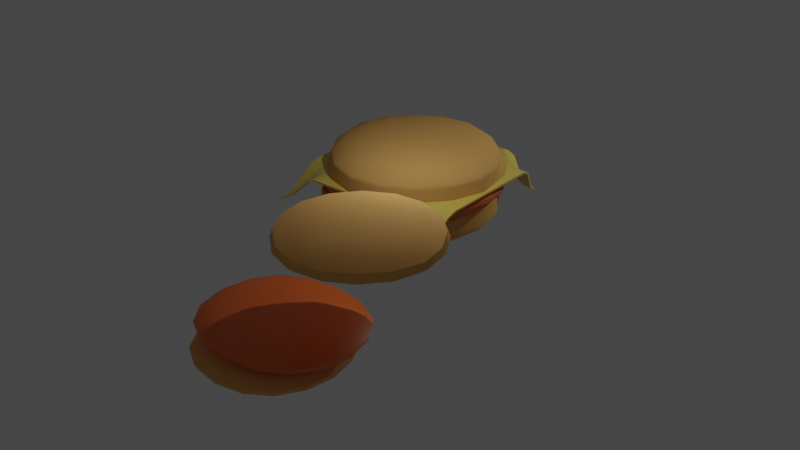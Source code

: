 # Source: Hamburger.blend  (saved by Blender 3.5.10; exported with 4.5.12 LTS)
import bpy
from mathutils import Matrix  # noqa: F401  (used for matrix-valued properties, if any)

bpy.ops.wm.read_factory_settings(use_empty=True)
scene = bpy.context.scene
scene.name = 'Scene'

# ---- collections
col_collection = bpy.data.collections.new('Collection'); scene.collection.children.link(col_collection)

# ---- materials (node trees are filled in below, after node groups)
mat_bunmaterial = bpy.data.materials.new('bunMaterial')
mat_bunmaterial.use_transparent_shadow = False
mat_material = bpy.data.materials.new('Material')
mat_material.alpha_threshold = 0.0
mat_material.use_transparent_shadow = False
mat_material.roughness = 0.5
mat_material.line_color = (0.0, 0.0, 0.0, 1.0)
mat_cheesematerial = bpy.data.materials.new('cheeseMaterial')
mat_cheesematerial.use_transparent_shadow = False

# ---- node groups
ng_auto_smooth = bpy.data.node_groups.new('Auto Smooth', 'GeometryNodeTree')
_s = ng_auto_smooth.interface.new_socket(name='Geometry', in_out='OUTPUT', socket_type='NodeSocketGeometry')
_s = ng_auto_smooth.interface.new_socket(name='Geometry', in_out='INPUT', socket_type='NodeSocketGeometry')
_s = ng_auto_smooth.interface.new_socket(name='Angle', in_out='INPUT', socket_type='NodeSocketFloat')
_s.subtype = 'ANGLE'
_s.min_value = 0.0
_s.max_value = 3.142
ng_auto_smooth.is_modifier = True
_N = ng_auto_smooth.nodes; _L = ng_auto_smooth.links
n0 = _N.new('NodeGroupOutput'); n0.name = 'Group Output'; n0.location = (480, -100)
n1 = _N.new('NodeGroupInput'); n1.name = 'Group Input'; n1.location = (-420, -300)
n2 = _N.new('NodeGroupInput'); n2.name = 'Group Input.001'; n2.location = (-60, -100)
n3 = _N.new('GeometryNodeSetShadeSmooth'); n3.name = 'Set Shade Smooth'; n3.location = (120, -100)
n3.domain = 'EDGE'
n4 = _N.new('GeometryNodeSetShadeSmooth'); n4.name = 'Set Shade Smooth.001'; n4.location = (300, -100)
n5 = _N.new('GeometryNodeInputMeshEdgeAngle'); n5.name = 'Edge Angle'; n5.location = (-420, -220)
n6 = _N.new('GeometryNodeInputEdgeSmooth'); n6.name = 'Is Edge Smooth'; n6.location = (-60, -160)
n7 = _N.new('GeometryNodeInputShadeSmooth'); n7.name = 'Is Face Smooth'; n7.location = (-240, -340)
n8 = _N.new('FunctionNodeBooleanMath'); n8.name = 'Boolean Math'; n8.location = (-60, -220)
n9 = _N.new('FunctionNodeCompare'); n9.name = 'Compare'; n9.location = (-240, -180)
n9.operation = 'LESS_EQUAL'
_L.new(n5.outputs[0], n9.inputs[0])
_L.new(n4.outputs[0], n0.inputs[0])
_L.new(n1.outputs[1], n9.inputs[1])
_L.new(n9.outputs[0], n8.inputs[0])
_L.new(n7.outputs[0], n8.inputs[1])
_L.new(n2.outputs[0], n3.inputs[0])
_L.new(n6.outputs[0], n3.inputs[1])
_L.new(n3.outputs[0], n4.inputs[0])
_L.new(n8.outputs[0], n3.inputs[2])
n0.is_active_output = True

# ---- material node trees
mat_bunmaterial.use_nodes = True; mat_bunmaterial.node_tree.nodes.clear()
_N = mat_bunmaterial.node_tree.nodes; _L = mat_bunmaterial.node_tree.links
n0 = _N.new('ShaderNodeBsdfPrincipled'); n0.name = 'Principled BSDF'; n0.location = (10, 300)
n0.distribution = 'GGX'
n0.subsurface_method = 'RANDOM_WALK_SKIN'
n0.inputs[0].default_value = (0.8, 0.4248, 0.1215, 1.0)
n0.inputs[2].default_value = 1.0
n0.inputs[3].default_value = 1.45
n0.inputs[27].default_value = (0.0, 0.0, 0.0, 1.0)
n0.inputs[28].default_value = 1.0
n1 = _N.new('ShaderNodeOutputMaterial'); n1.name = 'Material Output'; n1.location = (300, 300)
_L.new(n0.outputs[0], n1.inputs[0])
n1.is_active_output = True
mat_material.use_nodes = True; mat_material.node_tree.nodes.clear()
_N = mat_material.node_tree.nodes; _L = mat_material.node_tree.links
n0 = _N.new('ShaderNodeOutputMaterial'); n0.name = 'Material Output'; n0.location = (300, 300)
n1 = _N.new('ShaderNodeBsdfPrincipled'); n1.name = 'Principled BSDF'; n1.location = (10, 300)
n1.distribution = 'GGX'
n1.subsurface_method = 'RANDOM_WALK_SKIN'
n1.inputs[0].default_value = (0.8, 0.1371, 0.0, 1.0)
n1.inputs[3].default_value = 1.45
n1.inputs[13].default_value = 1.0
n1.inputs[27].default_value = (0.0, 0.0, 0.0, 1.0)
n1.inputs[28].default_value = 1.0
_L.new(n1.outputs[0], n0.inputs[0])
n0.is_active_output = True
mat_cheesematerial.use_nodes = True; mat_cheesematerial.node_tree.nodes.clear()
_N = mat_cheesematerial.node_tree.nodes; _L = mat_cheesematerial.node_tree.links
n0 = _N.new('ShaderNodeBsdfPrincipled'); n0.name = 'Principled BSDF'; n0.location = (10, 300)
n0.distribution = 'GGX'
n0.subsurface_method = 'RANDOM_WALK_SKIN'
n0.inputs[0].default_value = (0.8, 0.6126, 0.1132, 1.0)
n0.inputs[2].default_value = 0.25
n0.inputs[3].default_value = 1.45
n0.inputs[27].default_value = (0.0, 0.0, 0.0, 1.0)
n0.inputs[28].default_value = 1.0
n1 = _N.new('ShaderNodeOutputMaterial'); n1.name = 'Material Output'; n1.location = (300, 300)
_L.new(n0.outputs[0], n1.inputs[0])
n1.is_active_output = True

# ---- world
world_world = bpy.data.worlds.new('World'); scene.world = world_world
world_world.use_nodes = True; world_world.node_tree.nodes.clear()
_N = world_world.node_tree.nodes; _L = world_world.node_tree.links
n0 = _N.new('ShaderNodeOutputWorld'); n0.name = 'World Output'; n0.location = (300, 300)
n1 = _N.new('ShaderNodeBackground'); n1.name = 'Background'; n1.location = (10, 300)
n1.inputs[0].default_value = (0.05088, 0.05088, 0.05088, 1.0)
_L.new(n1.outputs[0], n0.inputs[0])
n0.is_active_output = True
world_world.color = (0.05088, 0.05088, 0.05088)
world_world.use_sun_shadow = False
world_world.sun_shadow_jitter_overblur = 0.0

# ---- lights
light_point = bpy.data.lights.new('Point', 'POINT')
light_point.transmission_factor = 0.0
light_point.energy = 3e+04
light_point.shadow_soft_size = 0.2962
light_point.shadow_maximum_resolution = 0.006
light_point.use_absolute_resolution = True
light_point_001 = bpy.data.lights.new('Point.001', 'POINT')
light_point_001.transmission_factor = 0.0
light_point_001.energy = 2e+04
light_point_001.shadow_soft_size = 0.2962
light_point_001.shadow_maximum_resolution = 0.006
light_point_001.use_absolute_resolution = True

# ---- meshes
me_cube_003 = bpy.data.meshes.new('Cube.003')
me_cube_003.from_pydata([(51.27, 38.72, -1.1), (50.88, 38.34, -17.88), (51.27, -60.72, -1.1), (50.88, -60.33, -17.88), (-48.17, 38.72, -1.1), (-47.78, 38.34, -17.88), (-48.17, -60.72, -1.1), (-47.78, -60.33, -17.88), (27.4, 162.6, 14.86), (15.36, 150.5, -1.915), (27.4, 63.11, 14.86), (15.36, 75.15, -1.915), (-72.04, 162.6, 14.86), (-60.0, 150.5, -1.915), (-72.04, 63.11, 14.86), (-60.0, 75.15, -1.915), (50.88, 38.34, -17.88), (50.88, -60.33, -17.88), (-47.78, -60.33, -17.88), (-47.78, 38.34, -17.88), (51.04, -60.49, -10.92), (-47.95, -60.49, -10.92), (-47.95, 38.5, -10.92), (51.04, 38.5, -10.92), (51.04, -60.49, -10.92), (-47.95, -60.49, -10.92), (-47.95, 38.5, -10.92), (51.04, 38.5, -10.92)], [], [(16, 1, 3, 17), (17, 3, 7, 18), (18, 7, 5, 19), (19, 5, 1, 16), (2, 6, 4, 0), (7, 3, 1, 5), (8, 9, 11, 10), (10, 11, 15, 14), (14, 15, 13, 12), (12, 13, 9, 8), (10, 14, 12, 8), (15, 11, 9, 13), (22, 19, 16, 23), (21, 18, 19, 22), (20, 17, 18, 21), (23, 16, 17, 20), (27, 23, 20, 24), (24, 20, 21, 25), (25, 21, 22, 26), (26, 22, 23, 27), (4, 26, 27, 0), (6, 25, 26, 4), (2, 24, 25, 6), (0, 27, 24, 2)])
me_cube_003.polygons.foreach_set('use_smooth', [True] * 24)
_uv = me_cube_003.uv_layers.new(name='UVMap')
_uv.uv.foreach_set('vector', [0.625, 0.0, 0.625, 0.0, 0.625, 0.25, 0.625, 0.25, 0.625, 0.25, 0.625, 0.25, 0.625, 0.5, 0.625, 0.5, 0.625, 0.5, 0.625, 0.5, 0.625, 0.75, 0.625, 0.75, 0.625, 0.75, 0.625, 0.75, 0.625, 1.0, 0.625, 1.0, 0.125, 0.5, 0.375, 0.5, 0.375, 0.75, 0.125, 0.75, 0.625, 0.5, 0.875, 0.5, 0.875, 0.75, 0.625, 0.75, 0.375, 0.0, 0.625, 0.0, 0.625, 0.25, 0.375, 0.25, 0.375, 0.25, 0.625, 0.25, 0.625, 0.5, 0.375, 0.5, 0.375, 0.5, 0.625, 0.5, 0.625, 0.75, 0.375, 0.75, 0.375, 0.75, 0.625, 0.75, 0.625, 1.0, 0.375, 1.0, 0.125, 0.5, 0.375, 0.5, 0.375, 0.75, 0.125, 0.75, 0.625, 0.5, 0.875, 0.5, 0.875, 0.75, 0.625, 0.75, 0.5213, 0.75, 0.625, 0.75, 0.625, 1.0, 0.5213, 1.0, 0.5213, 0.5, 0.625, 0.5, 0.625, 0.75, 0.5213, 0.75, 0.5213, 0.25, 0.625, 0.25, 0.625, 0.5, 0.5213, 0.5, 0.5213, 0.0, 0.625, 0.0, 0.625, 0.25, 0.5213, 0.25, 0.5213, 0.0, 0.5213, 0.0, 0.5213, 0.25, 0.5213, 0.25, 0.5213, 0.25, 0.5213, 0.25, 0.5213, 0.5, 0.5213, 0.5, 0.5213, 0.5, 0.5213, 0.5, 0.5213, 0.75, 0.5213, 0.75, 0.5213, 0.75, 0.5213, 0.75, 0.5213, 1.0, 0.5213, 1.0, 0.375, 0.75, 0.5213, 0.75, 0.5213, 1.0, 0.375, 1.0, 0.375, 0.5, 0.5213, 0.5, 0.5213, 0.75, 0.375, 0.75, 0.375, 0.25, 0.5213, 0.25, 0.5213, 0.5, 0.375, 0.5, 0.375, 0.0, 0.5213, 0.0, 0.5213, 0.25, 0.375, 0.25])
me_cube_003.materials.append(mat_bunmaterial)
me_cube_003.update()
me_cube_006 = bpy.data.meshes.new('Cube.006')
me_cube_006.from_pydata([(39.36, 26.81, -1.1), (-11.41, -23.96, -17.88), (39.36, -48.8, -1.1), (-11.41, 1.966, -17.88), (-36.26, 26.81, -1.1), (14.51, -23.96, -17.88), (-36.26, -48.8, -1.1), (14.51, 1.966, -17.88), (27.4, 162.6, 14.86), (15.36, 150.5, -1.915), (27.4, 63.11, 14.86), (15.36, 75.15, -1.915), (-72.04, 162.6, 14.86), (-60.0, 150.5, -1.915), (-72.04, 63.11, 14.86), (-60.0, 75.15, -1.915), (50.88, 38.34, -17.88), (50.88, -60.33, -17.88), (-47.78, -60.33, -17.88), (-47.78, 38.34, -17.88), (51.04, -60.49, -10.92), (-47.95, -60.49, -10.92), (-47.95, 38.5, -10.92), (51.04, 38.5, -10.92)], [], [(16, 1, 3, 17), (17, 3, 7, 18), (18, 7, 5, 19), (19, 5, 1, 16), (2, 6, 4, 0), (7, 3, 1, 5), (8, 9, 11, 10), (10, 11, 15, 14), (14, 15, 13, 12), (12, 13, 9, 8), (10, 14, 12, 8), (15, 11, 9, 13), (22, 19, 16, 23), (21, 18, 19, 22), (20, 17, 18, 21), (23, 16, 17, 20), (0, 23, 20, 2), (2, 20, 21, 6), (6, 21, 22, 4), (4, 22, 23, 0)])
me_cube_006.polygons.foreach_set('use_smooth', [True] * 20)
_uv = me_cube_006.uv_layers.new(name='UVMap')
_uv.uv.foreach_set('vector', [0.625, 0.0, 0.625, 0.0, 0.625, 0.25, 0.625, 0.25, 0.625, 0.25, 0.625, 0.25, 0.625, 0.5, 0.625, 0.5, 0.625, 0.5, 0.625, 0.5, 0.625, 0.75, 0.625, 0.75, 0.625, 0.75, 0.625, 0.75, 0.625, 1.0, 0.625, 1.0, 0.125, 0.5, 0.375, 0.5, 0.375, 0.75, 0.125, 0.75, 0.625, 0.5, 0.875, 0.5, 0.875, 0.75, 0.625, 0.75, 0.375, 0.0, 0.625, 0.0, 0.625, 0.25, 0.375, 0.25, 0.375, 0.25, 0.625, 0.25, 0.625, 0.5, 0.375, 0.5, 0.375, 0.5, 0.625, 0.5, 0.625, 0.75, 0.375, 0.75, 0.375, 0.75, 0.625, 0.75, 0.625, 1.0, 0.375, 1.0, 0.125, 0.5, 0.375, 0.5, 0.375, 0.75, 0.125, 0.75, 0.625, 0.5, 0.875, 0.5, 0.875, 0.75, 0.625, 0.75, 0.5213, 0.75, 0.625, 0.75, 0.625, 1.0, 0.5213, 1.0, 0.5213, 0.5, 0.625, 0.5, 0.625, 0.75, 0.5213, 0.75, 0.5213, 0.25, 0.625, 0.25, 0.625, 0.5, 0.5213, 0.5, 0.5213, 0.0, 0.625, 0.0, 0.625, 0.25, 0.5213, 0.25, 0.375, 0.0, 0.5213, 0.0, 0.5213, 0.25, 0.375, 0.25, 0.375, 0.25, 0.5213, 0.25, 0.5213, 0.5, 0.375, 0.5, 0.375, 0.5, 0.5213, 0.5, 0.5213, 0.75, 0.375, 0.75, 0.375, 0.75, 0.5213, 0.75, 0.5213, 1.0, 0.375, 1.0])
me_cube_006.materials.append(mat_material)
me_cube_006.update()
me_plane_001 = bpy.data.meshes.new('Plane.001')
me_plane_001.from_pydata([(-1.046, -1.087, -0.3041), (0.9538, -1.087, -0.3041), (-1.038, 0.9274, -0.2529), (0.9538, 0.9126, -0.3041), (-1.032, 0.8443, -0.2106), (-1.017, 0.7766, -0.1146), (-1.004, 0.7071, -0.02491), (-1.0, 0.619, 0.0), (-1.0, 0.5238, 0.0), (-1.0, 0.4286, 0.0), (-1.0, 0.3333, 0.0), (-1.0, 0.2381, 0.0), (-1.0, 0.1429, 0.0), (-1.0, 0.04762, 0.0), (-1.0, -0.04762, 0.0), (-1.0, -0.1429, 0.0), (-1.0, -0.2381, 0.0), (-1.0, -0.3333, 0.0), (-1.0, -0.4286, 0.0), (-1.0, -0.5238, 0.0), (-1.006, -0.6297, -0.0371), (-1.022, -0.7552, -0.1424), (-1.038, -0.8822, -0.2529), (-1.046, -0.9921, -0.3041), (-0.9431, -1.073, -0.2529), (-0.8311, -1.041, -0.1424), (-0.7199, -1.011, -0.0371), (-0.619, -1.0, 0.0), (-0.5238, -1.0, 0.0), (-0.4286, -1.0, 0.0), (-0.3333, -1.0, 0.0), (-0.2381, -1.0, 0.0), (-0.1429, -1.0, 0.0), (-0.04762, -1.0, 0.0), (0.04762, -1.0, 0.0), (0.1429, -1.0, 0.0), (0.2381, -1.0, 0.0), (0.3333, -1.0, 0.0), (0.4286, -1.0, 0.0), (0.5238, -1.0, 0.0), (0.6134, -1.011, -0.0371), (0.6927, -1.041, -0.1424), (0.7711, -1.073, -0.2529), (0.8586, -1.087, -0.3041), (0.9616, -0.9774, -0.2529), (0.9784, -0.8504, -0.1424), (0.9944, -0.7249, -0.0371), (1.0, -0.619, 0.0), (1.0, -0.5238, 0.0), (1.0, -0.4286, 0.0), (1.0, -0.3333, 0.0), (1.0, -0.2381, 0.0), (1.0, -0.1429, 0.0), (1.0, -0.04762, 0.0), (1.0, 0.04762, 0.0), (1.0, 0.1429, 0.0), (1.0, 0.2381, 0.0), (1.0, 0.3333, 0.0), (1.0, 0.4286, 0.0), (1.0, 0.5238, 0.0), (1.0, 0.619, 0.0), (0.9944, 0.7036, -0.0371), (0.9784, 0.7686, -0.1424), (0.9616, 0.8321, -0.2529), (0.8586, 0.9126, -0.3041), (0.7711, 0.9274, -0.2529), (0.6927, 0.9591, -0.1424), (0.6134, 0.9893, -0.0371), (0.5238, 1.0, 0.0), (0.4286, 1.0, 0.0), (0.3333, 1.0, 0.0), (0.2381, 1.0, 0.0), (0.1429, 1.0, 0.0), (0.04762, 1.0, 0.0), (-0.04762, 1.0, 0.0), (-0.1429, 1.0, 0.0), (-0.2381, 1.0, 0.0), (-0.3333, 1.0, 0.0), (-0.4286, 1.0, 0.0), (-0.5294, 0.9893, -0.0371), (-0.6407, 0.9591, -0.1424), (-0.7527, 0.9274, -0.2529), (-0.8557, 0.9126, -0.3041), (-0.9509, 0.9126, -0.3041), (-0.9431, -0.9774, -0.2529), (-0.9367, -0.87, -0.2106), (-0.9222, -0.7472, -0.1146), (-0.9085, -0.6262, -0.02491), (-0.9048, -0.5238, 0.0), (-0.9048, -0.4286, 0.0), (-0.9048, -0.3333, 0.0), (-0.9048, -0.2381, 0.0), (-0.9048, -0.1429, 0.0), (-0.9048, -0.04762, 0.0), (-0.9048, 0.04762, 0.0), (-0.9048, 0.1429, 0.0), (-0.9048, 0.2381, 0.0), (-0.9048, 0.3333, 0.0), (-0.9048, 0.4286, 0.0), (-0.9048, 0.5238, 0.0), (-0.9048, 0.619, 0.0), (-0.9104, 0.7036, -0.0371), (-0.9264, 0.7686, -0.1424), (-0.9431, 0.8321, -0.2529), (-0.8311, -0.9457, -0.1424), (-0.8269, -0.8425, -0.1146), (-0.8174, -0.7292, -0.05199), (-0.81, -0.62, -0.003188), (-0.8095, -0.5238, 0.0), (-0.8095, -0.4286, 0.0), (-0.8095, -0.3333, 0.0), (-0.8095, -0.2381, 0.0), (-0.8095, -0.1429, 0.0), (-0.8095, -0.04762, 0.0), (-0.8095, 0.04762, 0.0), (-0.8095, 0.1429, 0.0), (-0.8095, 0.2381, 0.0), (-0.8095, 0.3333, 0.0), (-0.8095, 0.4286, 0.0), (-0.8095, 0.5238, 0.0), (-0.8095, 0.619, 0.0), (-0.8152, 0.7036, -0.0371), (-0.8311, 0.7686, -0.1424), (-0.8479, 0.8321, -0.2529), (-0.7199, -0.9154, -0.0371), (-0.7181, -0.8167, -0.02491), (-0.7148, -0.7152, -0.003188), (-0.7143, -0.619, 0.0), (-0.7143, -0.5238, 0.0), (-0.7143, -0.4286, 0.0), (-0.7143, -0.3333, 0.0), (-0.7143, -0.2381, 0.0), (-0.7143, -0.1429, 0.0), (-0.7143, -0.04762, 0.0), (-0.7143, 0.04762, 0.0), (-0.7143, 0.1429, 0.0), (-0.7143, 0.2381, 0.0), (-0.7143, 0.3333, 0.0), (-0.7143, 0.4286, 0.0), (-0.7143, 0.5238, 0.0), (-0.7143, 0.619, 0.0), (-0.7181, 0.7071, -0.02491), (-0.7317, 0.7766, -0.1146), (-0.7463, 0.8443, -0.2106), (-0.619, -0.9048, 0.0), (-0.619, -0.8095, 0.0), (-0.619, -0.7143, 0.0), (-0.619, -0.619, 0.0), (-0.619, -0.5238, 0.0), (-0.619, -0.4286, 0.0), (-0.619, -0.3333, 0.0), (-0.619, -0.2381, 0.0), (-0.619, -0.1429, 0.0), (-0.619, -0.04762, 0.0), (-0.619, 0.04762, 0.0), (-0.619, 0.1429, 0.0), (-0.619, 0.2381, 0.0), (-0.619, 0.3333, 0.0), (-0.619, 0.4286, 0.0), (-0.619, 0.5238, 0.0), (-0.619, 0.619, 0.0), (-0.6195, 0.7134, -0.003188), (-0.6269, 0.7946, -0.05199), (-0.6364, 0.8718, -0.1146), (-0.5238, -0.9048, 0.0), (-0.5238, -0.8095, 0.0), (-0.5238, -0.7143, 0.0), (-0.5238, -0.619, 0.0), (-0.5238, -0.5238, 0.0), (-0.5238, -0.4286, 0.0), (-0.5238, -0.3333, 0.0), (-0.5238, -0.2381, 0.0), (-0.5238, -0.1429, 0.0), (-0.5238, -0.04762, 0.0), (-0.5238, 0.04762, 0.0), (-0.5238, 0.1429, 0.0), (-0.5238, 0.2381, 0.0), (-0.5238, 0.3333, 0.0), (-0.5238, 0.4286, 0.0), (-0.5238, 0.5238, 0.0), (-0.5238, 0.619, 0.0), (-0.5238, 0.7143, 0.0), (-0.5243, 0.8086, -0.003188), (-0.5276, 0.8976, -0.02491), (-0.4286, -0.9048, 0.0), (-0.4286, -0.8095, 0.0), (-0.4286, -0.7143, 0.0), (-0.4286, -0.619, 0.0), (-0.4286, -0.5238, 0.0), (-0.4286, -0.4286, 0.0), (-0.4286, -0.3333, 0.0), (-0.4286, -0.2381, 0.0), (-0.4286, -0.1429, 0.0), (-0.4286, -0.04762, 0.0), (-0.4286, 0.04762, 0.0), (-0.4286, 0.1429, 0.0), (-0.4286, 0.2381, 0.0), (-0.4286, 0.3333, 0.0), (-0.4286, 0.4286, 0.0), (-0.4286, 0.5238, 0.0), (-0.4286, 0.619, 0.0), (-0.4286, 0.7143, 0.0), (-0.4286, 0.8095, 0.0), (-0.4286, 0.9048, 0.0), (-0.3333, -0.9048, 0.0), (-0.3333, -0.8095, 0.0), (-0.3333, -0.7143, 0.0), (-0.3333, -0.619, 0.0), (-0.3333, -0.5238, 0.0), (-0.3333, -0.4286, 0.0), (-0.3333, -0.3333, 0.0), (-0.3333, -0.2381, 0.0), (-0.3333, -0.1429, 0.0), (-0.3333, -0.04762, 0.0), (-0.3333, 0.04762, 0.0), (-0.3333, 0.1429, 0.0), (-0.3333, 0.2381, 0.0), (-0.3333, 0.3333, 0.0), (-0.3333, 0.4286, 0.0), (-0.3333, 0.5238, 0.0), (-0.3333, 0.619, 0.0), (-0.3333, 0.7143, 0.0), (-0.3333, 0.8095, 0.0), (-0.3333, 0.9048, 0.0), (-0.2381, -0.9048, 0.0), (-0.2381, -0.8095, 0.0), (-0.2381, -0.7143, 0.0), (-0.2381, -0.619, 0.0), (-0.2381, -0.5238, 0.0), (-0.2381, -0.4286, 0.0), (-0.2381, -0.3333, 0.0), (-0.2381, -0.2381, 0.0), (-0.2381, -0.1429, 0.0), (-0.2381, -0.04762, 0.0), (-0.2381, 0.04762, 0.0), (-0.2381, 0.1429, 0.0), (-0.2381, 0.2381, 0.0), (-0.2381, 0.3333, 0.0), (-0.2381, 0.4286, 0.0), (-0.2381, 0.5238, 0.0), (-0.2381, 0.619, 0.0), (-0.2381, 0.7143, 0.0), (-0.2381, 0.8095, 0.0), (-0.2381, 0.9048, 0.0), (-0.1429, -0.9048, 0.0), (-0.1429, -0.8095, 0.0), (-0.1429, -0.7143, 0.0), (-0.1429, -0.619, 0.0), (-0.1429, -0.5238, 0.0), (-0.1429, -0.4286, 0.0), (-0.1429, -0.3333, 0.0), (-0.1429, -0.2381, 0.0), (-0.1429, -0.1429, 0.0), (-0.1429, -0.04762, 0.0), (-0.1429, 0.04762, 0.0), (-0.1429, 0.1429, 0.0), (-0.1429, 0.2381, 0.0), (-0.1429, 0.3333, 0.0), (-0.1429, 0.4286, 0.0), (-0.1429, 0.5238, 0.0), (-0.1429, 0.619, 0.0), (-0.1429, 0.7143, 0.0), (-0.1429, 0.8095, 0.0), (-0.1429, 0.9048, 0.0), (-0.04762, -0.9048, 0.0), (-0.04762, -0.8095, 0.0), (-0.04762, -0.7143, 0.0), (-0.04762, -0.619, 0.0), (-0.04762, -0.5238, 0.0), (-0.04762, -0.4286, 0.0), (-0.04762, -0.3333, 0.0), (-0.04762, -0.2381, 0.0), (-0.04762, -0.1429, 0.0), (-0.04762, -0.04762, 0.0), (-0.04762, 0.04762, 0.0), (-0.04762, 0.1429, 0.0), (-0.04762, 0.2381, 0.0), (-0.04762, 0.3333, 0.0), (-0.04762, 0.4286, 0.0), (-0.04762, 0.5238, 0.0), (-0.04762, 0.619, 0.0), (-0.04762, 0.7143, 0.0), (-0.04762, 0.8095, 0.0), (-0.04762, 0.9048, 0.0), (0.04762, -0.9048, 0.0), (0.04762, -0.8095, 0.0), (0.04762, -0.7143, 0.0), (0.04762, -0.619, 0.0), (0.04762, -0.5238, 0.0), (0.04762, -0.4286, 0.0), (0.04762, -0.3333, 0.0), (0.04762, -0.2381, 0.0), (0.04762, -0.1429, 0.0), (0.04762, -0.04762, 0.0), (0.04762, 0.04762, 0.0), (0.04762, 0.1429, 0.0), (0.04762, 0.2381, 0.0), (0.04762, 0.3333, 0.0), (0.04762, 0.4286, 0.0), (0.04762, 0.5238, 0.0), (0.04762, 0.619, 0.0), (0.04762, 0.7143, 0.0), (0.04762, 0.8095, 0.0), (0.04762, 0.9048, 0.0), (0.1429, -0.9048, 0.0), (0.1429, -0.8095, 0.0), (0.1429, -0.7143, 0.0), (0.1429, -0.619, 0.0), (0.1429, -0.5238, 0.0), (0.1429, -0.4286, 0.0), (0.1429, -0.3333, 0.0), (0.1429, -0.2381, 0.0), (0.1429, -0.1429, 0.0), (0.1429, -0.04762, 0.0), (0.1429, 0.04762, 0.0), (0.1429, 0.1429, 0.0), (0.1429, 0.2381, 0.0), (0.1429, 0.3333, 0.0), (0.1429, 0.4286, 0.0), (0.1429, 0.5238, 0.0), (0.1429, 0.619, 0.0), (0.1429, 0.7143, 0.0), (0.1429, 0.8095, 0.0), (0.1429, 0.9048, 0.0), (0.2381, -0.9048, 0.0), (0.2381, -0.8095, 0.0), (0.2381, -0.7143, 0.0), (0.2381, -0.619, 0.0), (0.2381, -0.5238, 0.0), (0.2381, -0.4286, 0.0), (0.2381, -0.3333, 0.0), (0.2381, -0.2381, 0.0), (0.2381, -0.1429, 0.0), (0.2381, -0.04762, 0.0), (0.2381, 0.04762, 0.0), (0.2381, 0.1429, 0.0), (0.2381, 0.2381, 0.0), (0.2381, 0.3333, 0.0), (0.2381, 0.4286, 0.0), (0.2381, 0.5238, 0.0), (0.2381, 0.619, 0.0), (0.2381, 0.7143, 0.0), (0.2381, 0.8095, 0.0), (0.2381, 0.9048, 0.0), (0.3333, -0.9048, 0.0), (0.3333, -0.8095, 0.0), (0.3333, -0.7143, 0.0), (0.3333, -0.619, 0.0), (0.3333, -0.5238, 0.0), (0.3333, -0.4286, 0.0), (0.3333, -0.3333, 0.0), (0.3333, -0.2381, 0.0), (0.3333, -0.1429, 0.0), (0.3333, -0.04762, 0.0), (0.3333, 0.04762, 0.0), (0.3333, 0.1429, 0.0), (0.3333, 0.2381, 0.0), (0.3333, 0.3333, 0.0), (0.3333, 0.4286, 0.0), (0.3333, 0.5238, 0.0), (0.3333, 0.619, 0.0), (0.3333, 0.7143, 0.0), (0.3333, 0.8095, 0.0), (0.3333, 0.9048, 0.0), (0.4286, -0.9048, 0.0), (0.4286, -0.8095, 0.0), (0.4286, -0.7143, 0.0), (0.4286, -0.619, 0.0), (0.4286, -0.5238, 0.0), (0.4286, -0.4286, 0.0), (0.4286, -0.3333, 0.0), (0.4286, -0.2381, 0.0), (0.4286, -0.1429, 0.0), (0.4286, -0.04762, 0.0), (0.4286, 0.04762, 0.0), (0.4286, 0.1429, 0.0), (0.4286, 0.2381, 0.0), (0.4286, 0.3333, 0.0), (0.4286, 0.4286, 0.0), (0.4286, 0.5238, 0.0), (0.4286, 0.619, 0.0), (0.4286, 0.7143, 0.0), (0.4286, 0.8095, 0.0), (0.4286, 0.9048, 0.0), (0.5238, -0.9048, 0.0), (0.5238, -0.8095, 0.0), (0.5238, -0.7143, 0.0), (0.5238, -0.619, 0.0), (0.5238, -0.5238, 0.0), (0.5238, -0.4286, 0.0), (0.5238, -0.3333, 0.0), (0.5238, -0.2381, 0.0), (0.5238, -0.1429, 0.0), (0.5238, -0.04762, 0.0), (0.5238, 0.04762, 0.0), (0.5238, 0.1429, 0.0), (0.5238, 0.2381, 0.0), (0.5238, 0.3333, 0.0), (0.5238, 0.4286, 0.0), (0.5238, 0.5238, 0.0), (0.5238, 0.619, 0.0), (0.5238, 0.7143, 0.0), (0.5238, 0.8095, 0.0), (0.5238, 0.9048, 0.0), (0.6153, -0.9119, -0.02491), (0.6186, -0.8104, -0.003188), (0.619, -0.7143, 0.0), (0.619, -0.619, 0.0), (0.619, -0.5238, 0.0), (0.619, -0.4286, 0.0), (0.619, -0.3333, 0.0), (0.619, -0.2381, 0.0), (0.619, -0.1429, 0.0), (0.619, -0.04762, 0.0), (0.619, 0.04762, 0.0), (0.619, 0.1429, 0.0), (0.619, 0.2381, 0.0), (0.619, 0.3333, 0.0), (0.619, 0.4286, 0.0), (0.619, 0.5238, 0.0), (0.619, 0.619, 0.0), (0.619, 0.7143, 0.0), (0.6186, 0.8086, -0.003188), (0.6153, 0.8976, -0.02491), (0.6969, -0.9377, -0.1146), (0.7064, -0.8245, -0.05199), (0.7138, -0.7152, -0.003188), (0.7143, -0.619, 0.0), (0.7143, -0.5238, 0.0), (0.7143, -0.4286, 0.0), (0.7143, -0.3333, 0.0), (0.7143, -0.2381, 0.0), (0.7143, -0.1429, 0.0), (0.7143, -0.04762, 0.0), (0.7143, 0.04762, 0.0), (0.7143, 0.1429, 0.0), (0.7143, 0.2381, 0.0), (0.7143, 0.3333, 0.0), (0.7143, 0.4286, 0.0), (0.7143, 0.5238, 0.0), (0.7143, 0.619, 0.0), (0.7138, 0.7134, -0.003188), (0.7064, 0.7946, -0.05199), (0.6969, 0.8718, -0.1146), (0.7776, -0.9653, -0.2106), (0.7921, -0.8425, -0.1146), (0.8057, -0.7214, -0.02491), (0.8095, -0.619, 0.0), (0.8095, -0.5238, 0.0), (0.8095, -0.4286, 0.0), (0.8095, -0.3333, 0.0), (0.8095, -0.2381, 0.0), (0.8095, -0.1429, 0.0), (0.8095, -0.04762, 0.0), (0.8095, 0.04762, 0.0), (0.8095, 0.1429, 0.0), (0.8095, 0.2381, 0.0), (0.8095, 0.3333, 0.0), (0.8095, 0.4286, 0.0), (0.8095, 0.5238, 0.0), (0.8095, 0.619, 0.0), (0.8057, 0.7071, -0.02491), (0.7921, 0.7766, -0.1146), (0.7776, 0.8443, -0.2106), (0.8664, -0.9774, -0.2529), (0.8832, -0.8504, -0.1424), (0.8991, -0.7249, -0.0371), (0.9048, -0.619, 0.0), (0.9048, -0.5238, 0.0), (0.9048, -0.4286, 0.0), (0.9048, -0.3333, 0.0), (0.9048, -0.2381, 0.0), (0.9048, -0.1429, 0.0), (0.9048, -0.04762, 0.0), (0.9048, 0.04762, 0.0), (0.9048, 0.1429, 0.0), (0.9048, 0.2381, 0.0), (0.9048, 0.3333, 0.0), (0.9048, 0.4286, 0.0), (0.9048, 0.5238, 0.0), (0.9048, 0.619, 0.0), (0.8991, 0.7036, -0.0371), (0.8832, 0.7686, -0.1424), (0.8664, 0.8321, -0.2529)], [], [(483, 63, 3, 64), (4, 103, 83, 2), (103, 123, 82, 83), (123, 143, 81, 82), (143, 163, 80, 81), (163, 183, 79, 80), (183, 203, 78, 79), (203, 223, 77, 78), (223, 243, 76, 77), (243, 263, 75, 76), (263, 283, 74, 75), (283, 303, 73, 74), (303, 323, 72, 73), (323, 343, 71, 72), (343, 363, 70, 71), (363, 383, 69, 70), (383, 403, 68, 69), (403, 423, 67, 68), (423, 443, 66, 67), (443, 463, 65, 66), (463, 483, 64, 65), (0, 24, 84, 23), (23, 84, 85, 22), (22, 85, 86, 21), (21, 86, 87, 20), (20, 87, 88, 19), (19, 88, 89, 18), (18, 89, 90, 17), (17, 90, 91, 16), (16, 91, 92, 15), (15, 92, 93, 14), (14, 93, 94, 13), (13, 94, 95, 12), (12, 95, 96, 11), (11, 96, 97, 10), (10, 97, 98, 9), (9, 98, 99, 8), (8, 99, 100, 7), (7, 100, 101, 6), (6, 101, 102, 5), (5, 102, 103, 4), (24, 25, 104, 84), (84, 104, 105, 85), (85, 105, 106, 86), (86, 106, 107, 87), (87, 107, 108, 88), (88, 108, 109, 89), (89, 109, 110, 90), (90, 110, 111, 91), (91, 111, 112, 92), (92, 112, 113, 93), (93, 113, 114, 94), (94, 114, 115, 95), (95, 115, 116, 96), (96, 116, 117, 97), (97, 117, 118, 98), (98, 118, 119, 99), (99, 119, 120, 100), (100, 120, 121, 101), (101, 121, 122, 102), (102, 122, 123, 103), (25, 26, 124, 104), (104, 124, 125, 105), (105, 125, 126, 106), (106, 126, 127, 107), (107, 127, 128, 108), (108, 128, 129, 109), (109, 129, 130, 110), (110, 130, 131, 111), (111, 131, 132, 112), (112, 132, 133, 113), (113, 133, 134, 114), (114, 134, 135, 115), (115, 135, 136, 116), (116, 136, 137, 117), (117, 137, 138, 118), (118, 138, 139, 119), (119, 139, 140, 120), (120, 140, 141, 121), (121, 141, 142, 122), (122, 142, 143, 123), (26, 27, 144, 124), (124, 144, 145, 125), (125, 145, 146, 126), (126, 146, 147, 127), (127, 147, 148, 128), (128, 148, 149, 129), (129, 149, 150, 130), (130, 150, 151, 131), (131, 151, 152, 132), (132, 152, 153, 133), (133, 153, 154, 134), (134, 154, 155, 135), (135, 155, 156, 136), (136, 156, 157, 137), (137, 157, 158, 138), (138, 158, 159, 139), (139, 159, 160, 140), (140, 160, 161, 141), (141, 161, 162, 142), (142, 162, 163, 143), (27, 28, 164, 144), (144, 164, 165, 145), (145, 165, 166, 146), (146, 166, 167, 147), (147, 167, 168, 148), (148, 168, 169, 149), (149, 169, 170, 150), (150, 170, 171, 151), (151, 171, 172, 152), (152, 172, 173, 153), (153, 173, 174, 154), (154, 174, 175, 155), (155, 175, 176, 156), (156, 176, 177, 157), (157, 177, 178, 158), (158, 178, 179, 159), (159, 179, 180, 160), (160, 180, 181, 161), (161, 181, 182, 162), (162, 182, 183, 163), (28, 29, 184, 164), (164, 184, 185, 165), (165, 185, 186, 166), (166, 186, 187, 167), (167, 187, 188, 168), (168, 188, 189, 169), (169, 189, 190, 170), (170, 190, 191, 171), (171, 191, 192, 172), (172, 192, 193, 173), (173, 193, 194, 174), (174, 194, 195, 175), (175, 195, 196, 176), (176, 196, 197, 177), (177, 197, 198, 178), (178, 198, 199, 179), (179, 199, 200, 180), (180, 200, 201, 181), (181, 201, 202, 182), (182, 202, 203, 183), (29, 30, 204, 184), (184, 204, 205, 185), (185, 205, 206, 186), (186, 206, 207, 187), (187, 207, 208, 188), (188, 208, 209, 189), (189, 209, 210, 190), (190, 210, 211, 191), (191, 211, 212, 192), (192, 212, 213, 193), (193, 213, 214, 194), (194, 214, 215, 195), (195, 215, 216, 196), (196, 216, 217, 197), (197, 217, 218, 198), (198, 218, 219, 199), (199, 219, 220, 200), (200, 220, 221, 201), (201, 221, 222, 202), (202, 222, 223, 203), (30, 31, 224, 204), (204, 224, 225, 205), (205, 225, 226, 206), (206, 226, 227, 207), (207, 227, 228, 208), (208, 228, 229, 209), (209, 229, 230, 210), (210, 230, 231, 211), (211, 231, 232, 212), (212, 232, 233, 213), (213, 233, 234, 214), (214, 234, 235, 215), (215, 235, 236, 216), (216, 236, 237, 217), (217, 237, 238, 218), (218, 238, 239, 219), (219, 239, 240, 220), (220, 240, 241, 221), (221, 241, 242, 222), (222, 242, 243, 223), (31, 32, 244, 224), (224, 244, 245, 225), (225, 245, 246, 226), (226, 246, 247, 227), (227, 247, 248, 228), (228, 248, 249, 229), (229, 249, 250, 230), (230, 250, 251, 231), (231, 251, 252, 232), (232, 252, 253, 233), (233, 253, 254, 234), (234, 254, 255, 235), (235, 255, 256, 236), (236, 256, 257, 237), (237, 257, 258, 238), (238, 258, 259, 239), (239, 259, 260, 240), (240, 260, 261, 241), (241, 261, 262, 242), (242, 262, 263, 243), (32, 33, 264, 244), (244, 264, 265, 245), (245, 265, 266, 246), (246, 266, 267, 247), (247, 267, 268, 248), (248, 268, 269, 249), (249, 269, 270, 250), (250, 270, 271, 251), (251, 271, 272, 252), (252, 272, 273, 253), (253, 273, 274, 254), (254, 274, 275, 255), (255, 275, 276, 256), (256, 276, 277, 257), (257, 277, 278, 258), (258, 278, 279, 259), (259, 279, 280, 260), (260, 280, 281, 261), (261, 281, 282, 262), (262, 282, 283, 263), (33, 34, 284, 264), (264, 284, 285, 265), (265, 285, 286, 266), (266, 286, 287, 267), (267, 287, 288, 268), (268, 288, 289, 269), (269, 289, 290, 270), (270, 290, 291, 271), (271, 291, 292, 272), (272, 292, 293, 273), (273, 293, 294, 274), (274, 294, 295, 275), (275, 295, 296, 276), (276, 296, 297, 277), (277, 297, 298, 278), (278, 298, 299, 279), (279, 299, 300, 280), (280, 300, 301, 281), (281, 301, 302, 282), (282, 302, 303, 283), (34, 35, 304, 284), (284, 304, 305, 285), (285, 305, 306, 286), (286, 306, 307, 287), (287, 307, 308, 288), (288, 308, 309, 289), (289, 309, 310, 290), (290, 310, 311, 291), (291, 311, 312, 292), (292, 312, 313, 293), (293, 313, 314, 294), (294, 314, 315, 295), (295, 315, 316, 296), (296, 316, 317, 297), (297, 317, 318, 298), (298, 318, 319, 299), (299, 319, 320, 300), (300, 320, 321, 301), (301, 321, 322, 302), (302, 322, 323, 303), (35, 36, 324, 304), (304, 324, 325, 305), (305, 325, 326, 306), (306, 326, 327, 307), (307, 327, 328, 308), (308, 328, 329, 309), (309, 329, 330, 310), (310, 330, 331, 311), (311, 331, 332, 312), (312, 332, 333, 313), (313, 333, 334, 314), (314, 334, 335, 315), (315, 335, 336, 316), (316, 336, 337, 317), (317, 337, 338, 318), (318, 338, 339, 319), (319, 339, 340, 320), (320, 340, 341, 321), (321, 341, 342, 322), (322, 342, 343, 323), (36, 37, 344, 324), (324, 344, 345, 325), (325, 345, 346, 326), (326, 346, 347, 327), (327, 347, 348, 328), (328, 348, 349, 329), (329, 349, 350, 330), (330, 350, 351, 331), (331, 351, 352, 332), (332, 352, 353, 333), (333, 353, 354, 334), (334, 354, 355, 335), (335, 355, 356, 336), (336, 356, 357, 337), (337, 357, 358, 338), (338, 358, 359, 339), (339, 359, 360, 340), (340, 360, 361, 341), (341, 361, 362, 342), (342, 362, 363, 343), (37, 38, 364, 344), (344, 364, 365, 345), (345, 365, 366, 346), (346, 366, 367, 347), (347, 367, 368, 348), (348, 368, 369, 349), (349, 369, 370, 350), (350, 370, 371, 351), (351, 371, 372, 352), (352, 372, 373, 353), (353, 373, 374, 354), (354, 374, 375, 355), (355, 375, 376, 356), (356, 376, 377, 357), (357, 377, 378, 358), (358, 378, 379, 359), (359, 379, 380, 360), (360, 380, 381, 361), (361, 381, 382, 362), (362, 382, 383, 363), (38, 39, 384, 364), (364, 384, 385, 365), (365, 385, 386, 366), (366, 386, 387, 367), (367, 387, 388, 368), (368, 388, 389, 369), (369, 389, 390, 370), (370, 390, 391, 371), (371, 391, 392, 372), (372, 392, 393, 373), (373, 393, 394, 374), (374, 394, 395, 375), (375, 395, 396, 376), (376, 396, 397, 377), (377, 397, 398, 378), (378, 398, 399, 379), (379, 399, 400, 380), (380, 400, 401, 381), (381, 401, 402, 382), (382, 402, 403, 383), (39, 40, 404, 384), (384, 404, 405, 385), (385, 405, 406, 386), (386, 406, 407, 387), (387, 407, 408, 388), (388, 408, 409, 389), (389, 409, 410, 390), (390, 410, 411, 391), (391, 411, 412, 392), (392, 412, 413, 393), (393, 413, 414, 394), (394, 414, 415, 395), (395, 415, 416, 396), (396, 416, 417, 397), (397, 417, 418, 398), (398, 418, 419, 399), (399, 419, 420, 400), (400, 420, 421, 401), (401, 421, 422, 402), (402, 422, 423, 403), (40, 41, 424, 404), (404, 424, 425, 405), (405, 425, 426, 406), (406, 426, 427, 407), (407, 427, 428, 408), (408, 428, 429, 409), (409, 429, 430, 410), (410, 430, 431, 411), (411, 431, 432, 412), (412, 432, 433, 413), (413, 433, 434, 414), (414, 434, 435, 415), (415, 435, 436, 416), (416, 436, 437, 417), (417, 437, 438, 418), (418, 438, 439, 419), (419, 439, 440, 420), (420, 440, 441, 421), (421, 441, 442, 422), (422, 442, 443, 423), (41, 42, 444, 424), (424, 444, 445, 425), (425, 445, 446, 426), (426, 446, 447, 427), (427, 447, 448, 428), (428, 448, 449, 429), (429, 449, 450, 430), (430, 450, 451, 431), (431, 451, 452, 432), (432, 452, 453, 433), (433, 453, 454, 434), (434, 454, 455, 435), (435, 455, 456, 436), (436, 456, 457, 437), (437, 457, 458, 438), (438, 458, 459, 439), (439, 459, 460, 440), (440, 460, 461, 441), (441, 461, 462, 442), (442, 462, 463, 443), (42, 43, 464, 444), (444, 464, 465, 445), (445, 465, 466, 446), (446, 466, 467, 447), (447, 467, 468, 448), (448, 468, 469, 449), (449, 469, 470, 450), (450, 470, 471, 451), (451, 471, 472, 452), (452, 472, 473, 453), (453, 473, 474, 454), (454, 474, 475, 455), (455, 475, 476, 456), (456, 476, 477, 457), (457, 477, 478, 458), (458, 478, 479, 459), (459, 479, 480, 460), (460, 480, 481, 461), (461, 481, 482, 462), (462, 482, 483, 463), (43, 1, 44, 464), (464, 44, 45, 465), (465, 45, 46, 466), (466, 46, 47, 467), (467, 47, 48, 468), (468, 48, 49, 469), (469, 49, 50, 470), (470, 50, 51, 471), (471, 51, 52, 472), (472, 52, 53, 473), (473, 53, 54, 474), (474, 54, 55, 475), (475, 55, 56, 476), (476, 56, 57, 477), (477, 57, 58, 478), (478, 58, 59, 479), (479, 59, 60, 480), (480, 60, 61, 481), (481, 61, 62, 482), (482, 62, 63, 483)])
me_plane_001.polygons.foreach_set('use_smooth', [True] * 441)
_uv = me_plane_001.uv_layers.new(name='UVMap')
_uv.uv.foreach_set('vector', [0.9524, 0.9524, 1.0, 0.9524, 1.0, 1.0, 0.9524, 1.0, 0.0, 0.9524, 0.04762, 0.9524, 0.04762, 1.0, 0.0, 1.0, 0.04762, 0.9524, 0.09524, 0.9524, 0.09524, 1.0, 0.04762, 1.0, 0.09524, 0.9524, 0.1429, 0.9524, 0.1429, 1.0, 0.09524, 1.0, 0.1429, 0.9524, 0.1905, 0.9524, 0.1905, 1.0, 0.1429, 1.0, 0.1905, 0.9524, 0.2381, 0.9524, 0.2381, 1.0, 0.1905, 1.0, 0.2381, 0.9524, 0.2857, 0.9524, 0.2857, 1.0, 0.2381, 1.0, 0.2857, 0.9524, 0.3333, 0.9524, 0.3333, 1.0, 0.2857, 1.0, 0.3333, 0.9524, 0.381, 0.9524, 0.381, 1.0, 0.3333, 1.0, 0.381, 0.9524, 0.4286, 0.9524, 0.4286, 1.0, 0.381, 1.0, 0.4286, 0.9524, 0.4762, 0.9524, 0.4762, 1.0, 0.4286, 1.0, 0.4762, 0.9524, 0.5238, 0.9524, 0.5238, 1.0, 0.4762, 1.0, 0.5238, 0.9524, 0.5714, 0.9524, 0.5714, 1.0, 0.5238, 1.0, 0.5714, 0.9524, 0.619, 0.9524, 0.619, 1.0, 0.5714, 1.0, 0.619, 0.9524, 0.6667, 0.9524, 0.6667, 1.0, 0.619, 1.0, 0.6667, 0.9524, 0.7143, 0.9524, 0.7143, 1.0, 0.6667, 1.0, 0.7143, 0.9524, 0.7619, 0.9524, 0.7619, 1.0, 0.7143, 1.0, 0.7619, 0.9524, 0.8095, 0.9524, 0.8095, 1.0, 0.7619, 1.0, 0.8095, 0.9524, 0.8571, 0.9524, 0.8571, 1.0, 0.8095, 1.0, 0.8571, 0.9524, 0.9048, 0.9524, 0.9048, 1.0, 0.8571, 1.0, 0.9048, 0.9524, 0.9524, 0.9524, 0.9524, 1.0, 0.9048, 1.0, 0.0, 0.0, 0.04762, 0.0, 0.04762, 0.04762, 0.0, 0.04762, 0.0, 0.04762, 0.04762, 0.04762, 0.04762, 0.09524, 0.0, 0.09524, 0.0, 0.09524, 0.04762, 0.09524, 0.04762, 0.1429, 0.0, 0.1429, 0.0, 0.1429, 0.04762, 0.1429, 0.04762, 0.1905, 0.0, 0.1905, 0.0, 0.1905, 0.04762, 0.1905, 0.04762, 0.2381, 0.0, 0.2381, 0.0, 0.2381, 0.04762, 0.2381, 0.04762, 0.2857, 0.0, 0.2857, 0.0, 0.2857, 0.04762, 0.2857, 0.04762, 0.3333, 0.0, 0.3333, 0.0, 0.3333, 0.04762, 0.3333, 0.04762, 0.381, 0.0, 0.381, 0.0, 0.381, 0.04762, 0.381, 0.04762, 0.4286, 0.0, 0.4286, 0.0, 0.4286, 0.04762, 0.4286, 0.04762, 0.4762, 0.0, 0.4762, 0.0, 0.4762, 0.04762, 0.4762, 0.04762, 0.5238, 0.0, 0.5238, 0.0, 0.5238, 0.04762, 0.5238, 0.04762, 0.5714, 0.0, 0.5714, 0.0, 0.5714, 0.04762, 0.5714, 0.04762, 0.619, 0.0, 0.619, 0.0, 0.619, 0.04762, 0.619, 0.04762, 0.6667, 0.0, 0.6667, 0.0, 0.6667, 0.04762, 0.6667, 0.04762, 0.7143, 0.0, 0.7143, 0.0, 0.7143, 0.04762, 0.7143, 0.04762, 0.7619, 0.0, 0.7619, 0.0, 0.7619, 0.04762, 0.7619, 0.04762, 0.8095, 0.0, 0.8095, 0.0, 0.8095, 0.04762, 0.8095, 0.04762, 0.8571, 0.0, 0.8571, 0.0, 0.8571, 0.04762, 0.8571, 0.04762, 0.9048, 0.0, 0.9048, 0.0, 0.9048, 0.04762, 0.9048, 0.04762, 0.9524, 0.0, 0.9524, 0.04762, 0.0, 0.09524, 0.0, 0.09524, 0.04762, 0.04762, 0.04762, 0.04762, 0.04762, 0.09524, 0.04762, 0.09524, 0.09524, 0.04762, 0.09524, 0.04762, 0.09524, 0.09524, 0.09524, 0.09524, 0.1429, 0.04762, 0.1429, 0.04762, 0.1429, 0.09524, 0.1429, 0.09524, 0.1905, 0.04762, 0.1905, 0.04762, 0.1905, 0.09524, 0.1905, 0.09524, 0.2381, 0.04762, 0.2381, 0.04762, 0.2381, 0.09524, 0.2381, 0.09524, 0.2857, 0.04762, 0.2857, 0.04762, 0.2857, 0.09524, 0.2857, 0.09524, 0.3333, 0.04762, 0.3333, 0.04762, 0.3333, 0.09524, 0.3333, 0.09524, 0.381, 0.04762, 0.381, 0.04762, 0.381, 0.09524, 0.381, 0.09524, 0.4286, 0.04762, 0.4286, 0.04762, 0.4286, 0.09524, 0.4286, 0.09524, 0.4762, 0.04762, 0.4762, 0.04762, 0.4762, 0.09524, 0.4762, 0.09524, 0.5238, 0.04762, 0.5238, 0.04762, 0.5238, 0.09524, 0.5238, 0.09524, 0.5714, 0.04762, 0.5714, 0.04762, 0.5714, 0.09524, 0.5714, 0.09524, 0.619, 0.04762, 0.619, 0.04762, 0.619, 0.09524, 0.619, 0.09524, 0.6667, 0.04762, 0.6667, 0.04762, 0.6667, 0.09524, 0.6667, 0.09524, 0.7143, 0.04762, 0.7143, 0.04762, 0.7143, 0.09524, 0.7143, 0.09524, 0.7619, 0.04762, 0.7619, 0.04762, 0.7619, 0.09524, 0.7619, 0.09524, 0.8095, 0.04762, 0.8095, 0.04762, 0.8095, 0.09524, 0.8095, 0.09524, 0.8571, 0.04762, 0.8571, 0.04762, 0.8571, 0.09524, 0.8571, 0.09524, 0.9048, 0.04762, 0.9048, 0.04762, 0.9048, 0.09524, 0.9048, 0.09524, 0.9524, 0.04762, 0.9524, 0.09524, 0.0, 0.1429, 0.0, 0.1429, 0.04762, 0.09524, 0.04762, 0.09524, 0.04762, 0.1429, 0.04762, 0.1429, 0.09524, 0.09524, 0.09524, 0.09524, 0.09524, 0.1429, 0.09524, 0.1429, 0.1429, 0.09524, 0.1429, 0.09524, 0.1429, 0.1429, 0.1429, 0.1429, 0.1905, 0.09524, 0.1905, 0.09524, 0.1905, 0.1429, 0.1905, 0.1429, 0.2381, 0.09524, 0.2381, 0.09524, 0.2381, 0.1429, 0.2381, 0.1429, 0.2857, 0.09524, 0.2857, 0.09524, 0.2857, 0.1429, 0.2857, 0.1429, 0.3333, 0.09524, 0.3333, 0.09524, 0.3333, 0.1429, 0.3333, 0.1429, 0.381, 0.09524, 0.381, 0.09524, 0.381, 0.1429, 0.381, 0.1429, 0.4286, 0.09524, 0.4286, 0.09524, 0.4286, 0.1429, 0.4286, 0.1429, 0.4762, 0.09524, 0.4762, 0.09524, 0.4762, 0.1429, 0.4762, 0.1429, 0.5238, 0.09524, 0.5238, 0.09524, 0.5238, 0.1429, 0.5238, 0.1429, 0.5714, 0.09524, 0.5714, 0.09524, 0.5714, 0.1429, 0.5714, 0.1429, 0.619, 0.09524, 0.619, 0.09524, 0.619, 0.1429, 0.619, 0.1429, 0.6667, 0.09524, 0.6667, 0.09524, 0.6667, 0.1429, 0.6667, 0.1429, 0.7143, 0.09524, 0.7143, 0.09524, 0.7143, 0.1429, 0.7143, 0.1429, 0.7619, 0.09524, 0.7619, 0.09524, 0.7619, 0.1429, 0.7619, 0.1429, 0.8095, 0.09524, 0.8095, 0.09524, 0.8095, 0.1429, 0.8095, 0.1429, 0.8571, 0.09524, 0.8571, 0.09524, 0.8571, 0.1429, 0.8571, 0.1429, 0.9048, 0.09524, 0.9048, 0.09524, 0.9048, 0.1429, 0.9048, 0.1429, 0.9524, 0.09524, 0.9524, 0.1429, 0.0, 0.1905, 0.0, 0.1905, 0.04762, 0.1429, 0.04762, 0.1429, 0.04762, 0.1905, 0.04762, 0.1905, 0.09524, 0.1429, 0.09524, 0.1429, 0.09524, 0.1905, 0.09524, 0.1905, 0.1429, 0.1429, 0.1429, 0.1429, 0.1429, 0.1905, 0.1429, 0.1905, 0.1905, 0.1429, 0.1905, 0.1429, 0.1905, 0.1905, 0.1905, 0.1905, 0.2381, 0.1429, 0.2381, 0.1429, 0.2381, 0.1905, 0.2381, 0.1905, 0.2857, 0.1429, 0.2857, 0.1429, 0.2857, 0.1905, 0.2857, 0.1905, 0.3333, 0.1429, 0.3333, 0.1429, 0.3333, 0.1905, 0.3333, 0.1905, 0.381, 0.1429, 0.381, 0.1429, 0.381, 0.1905, 0.381, 0.1905, 0.4286, 0.1429, 0.4286, 0.1429, 0.4286, 0.1905, 0.4286, 0.1905, 0.4762, 0.1429, 0.4762, 0.1429, 0.4762, 0.1905, 0.4762, 0.1905, 0.5238, 0.1429, 0.5238, 0.1429, 0.5238, 0.1905, 0.5238, 0.1905, 0.5714, 0.1429, 0.5714, 0.1429, 0.5714, 0.1905, 0.5714, 0.1905, 0.619, 0.1429, 0.619, 0.1429, 0.619, 0.1905, 0.619, 0.1905, 0.6667, 0.1429, 0.6667, 0.1429, 0.6667, 0.1905, 0.6667, 0.1905, 0.7143, 0.1429, 0.7143, 0.1429, 0.7143, 0.1905, 0.7143, 0.1905, 0.7619, 0.1429, 0.7619, 0.1429, 0.7619, 0.1905, 0.7619, 0.1905, 0.8095, 0.1429, 0.8095, 0.1429, 0.8095, 0.1905, 0.8095, 0.1905, 0.8571, 0.1429, 0.8571, 0.1429, 0.8571, 0.1905, 0.8571, 0.1905, 0.9048, 0.1429, 0.9048, 0.1429, 0.9048, 0.1905, 0.9048, 0.1905, 0.9524, 0.1429, 0.9524, 0.1905, 0.0, 0.2381, 0.0, 0.2381, 0.04762, 0.1905, 0.04762, 0.1905, 0.04762, 0.2381, 0.04762, 0.2381, 0.09524, 0.1905, 0.09524, 0.1905, 0.09524, 0.2381, 0.09524, 0.2381, 0.1429, 0.1905, 0.1429, 0.1905, 0.1429, 0.2381, 0.1429, 0.2381, 0.1905, 0.1905, 0.1905, 0.1905, 0.1905, 0.2381, 0.1905, 0.2381, 0.2381, 0.1905, 0.2381, 0.1905, 0.2381, 0.2381, 0.2381, 0.2381, 0.2857, 0.1905, 0.2857, 0.1905, 0.2857, 0.2381, 0.2857, 0.2381, 0.3333, 0.1905, 0.3333, 0.1905, 0.3333, 0.2381, 0.3333, 0.2381, 0.381, 0.1905, 0.381, 0.1905, 0.381, 0.2381, 0.381, 0.2381, 0.4286, 0.1905, 0.4286, 0.1905, 0.4286, 0.2381, 0.4286, 0.2381, 0.4762, 0.1905, 0.4762, 0.1905, 0.4762, 0.2381, 0.4762, 0.2381, 0.5238, 0.1905, 0.5238, 0.1905, 0.5238, 0.2381, 0.5238, 0.2381, 0.5714, 0.1905, 0.5714, 0.1905, 0.5714, 0.2381, 0.5714, 0.2381, 0.619, 0.1905, 0.619, 0.1905, 0.619, 0.2381, 0.619, 0.2381, 0.6667, 0.1905, 0.6667, 0.1905, 0.6667, 0.2381, 0.6667, 0.2381, 0.7143, 0.1905, 0.7143, 0.1905, 0.7143, 0.2381, 0.7143, 0.2381, 0.7619, 0.1905, 0.7619, 0.1905, 0.7619, 0.2381, 0.7619, 0.2381, 0.8095, 0.1905, 0.8095, 0.1905, 0.8095, 0.2381, 0.8095, 0.2381, 0.8571, 0.1905, 0.8571, 0.1905, 0.8571, 0.2381, 0.8571, 0.2381, 0.9048, 0.1905, 0.9048, 0.1905, 0.9048, 0.2381, 0.9048, 0.2381, 0.9524, 0.1905, 0.9524, 0.2381, 0.0, 0.2857, 0.0, 0.2857, 0.04762, 0.2381, 0.04762, 0.2381, 0.04762, 0.2857, 0.04762, 0.2857, 0.09524, 0.2381, 0.09524, 0.2381, 0.09524, 0.2857, 0.09524, 0.2857, 0.1429, 0.2381, 0.1429, 0.2381, 0.1429, 0.2857, 0.1429, 0.2857, 0.1905, 0.2381, 0.1905, 0.2381, 0.1905, 0.2857, 0.1905, 0.2857, 0.2381, 0.2381, 0.2381, 0.2381, 0.2381, 0.2857, 0.2381, 0.2857, 0.2857, 0.2381, 0.2857, 0.2381, 0.2857, 0.2857, 0.2857, 0.2857, 0.3333, 0.2381, 0.3333, 0.2381, 0.3333, 0.2857, 0.3333, 0.2857, 0.381, 0.2381, 0.381, 0.2381, 0.381, 0.2857, 0.381, 0.2857, 0.4286, 0.2381, 0.4286, 0.2381, 0.4286, 0.2857, 0.4286, 0.2857, 0.4762, 0.2381, 0.4762, 0.2381, 0.4762, 0.2857, 0.4762, 0.2857, 0.5238, 0.2381, 0.5238, 0.2381, 0.5238, 0.2857, 0.5238, 0.2857, 0.5714, 0.2381, 0.5714, 0.2381, 0.5714, 0.2857, 0.5714, 0.2857, 0.619, 0.2381, 0.619, 0.2381, 0.619, 0.2857, 0.619, 0.2857, 0.6667, 0.2381, 0.6667, 0.2381, 0.6667, 0.2857, 0.6667, 0.2857, 0.7143, 0.2381, 0.7143, 0.2381, 0.7143, 0.2857, 0.7143, 0.2857, 0.7619, 0.2381, 0.7619, 0.2381, 0.7619, 0.2857, 0.7619, 0.2857, 0.8095, 0.2381, 0.8095, 0.2381, 0.8095, 0.2857, 0.8095, 0.2857, 0.8571, 0.2381, 0.8571, 0.2381, 0.8571, 0.2857, 0.8571, 0.2857, 0.9048, 0.2381, 0.9048, 0.2381, 0.9048, 0.2857, 0.9048, 0.2857, 0.9524, 0.2381, 0.9524, 0.2857, 0.0, 0.3333, 0.0, 0.3333, 0.04762, 0.2857, 0.04762, 0.2857, 0.04762, 0.3333, 0.04762, 0.3333, 0.09524, 0.2857, 0.09524, 0.2857, 0.09524, 0.3333, 0.09524, 0.3333, 0.1429, 0.2857, 0.1429, 0.2857, 0.1429, 0.3333, 0.1429, 0.3333, 0.1905, 0.2857, 0.1905, 0.2857, 0.1905, 0.3333, 0.1905, 0.3333, 0.2381, 0.2857, 0.2381, 0.2857, 0.2381, 0.3333, 0.2381, 0.3333, 0.2857, 0.2857, 0.2857, 0.2857, 0.2857, 0.3333, 0.2857, 0.3333, 0.3333, 0.2857, 0.3333, 0.2857, 0.3333, 0.3333, 0.3333, 0.3333, 0.381, 0.2857, 0.381, 0.2857, 0.381, 0.3333, 0.381, 0.3333, 0.4286, 0.2857, 0.4286, 0.2857, 0.4286, 0.3333, 0.4286, 0.3333, 0.4762, 0.2857, 0.4762, 0.2857, 0.4762, 0.3333, 0.4762, 0.3333, 0.5238, 0.2857, 0.5238, 0.2857, 0.5238, 0.3333, 0.5238, 0.3333, 0.5714, 0.2857, 0.5714, 0.2857, 0.5714, 0.3333, 0.5714, 0.3333, 0.619, 0.2857, 0.619, 0.2857, 0.619, 0.3333, 0.619, 0.3333, 0.6667, 0.2857, 0.6667, 0.2857, 0.6667, 0.3333, 0.6667, 0.3333, 0.7143, 0.2857, 0.7143, 0.2857, 0.7143, 0.3333, 0.7143, 0.3333, 0.7619, 0.2857, 0.7619, 0.2857, 0.7619, 0.3333, 0.7619, 0.3333, 0.8095, 0.2857, 0.8095, 0.2857, 0.8095, 0.3333, 0.8095, 0.3333, 0.8571, 0.2857, 0.8571, 0.2857, 0.8571, 0.3333, 0.8571, 0.3333, 0.9048, 0.2857, 0.9048, 0.2857, 0.9048, 0.3333, 0.9048, 0.3333, 0.9524, 0.2857, 0.9524, 0.3333, 0.0, 0.381, 0.0, 0.381, 0.04762, 0.3333, 0.04762, 0.3333, 0.04762, 0.381, 0.04762, 0.381, 0.09524, 0.3333, 0.09524, 0.3333, 0.09524, 0.381, 0.09524, 0.381, 0.1429, 0.3333, 0.1429, 0.3333, 0.1429, 0.381, 0.1429, 0.381, 0.1905, 0.3333, 0.1905, 0.3333, 0.1905, 0.381, 0.1905, 0.381, 0.2381, 0.3333, 0.2381, 0.3333, 0.2381, 0.381, 0.2381, 0.381, 0.2857, 0.3333, 0.2857, 0.3333, 0.2857, 0.381, 0.2857, 0.381, 0.3333, 0.3333, 0.3333, 0.3333, 0.3333, 0.381, 0.3333, 0.381, 0.381, 0.3333, 0.381, 0.3333, 0.381, 0.381, 0.381, 0.381, 0.4286, 0.3333, 0.4286, 0.3333, 0.4286, 0.381, 0.4286, 0.381, 0.4762, 0.3333, 0.4762, 0.3333, 0.4762, 0.381, 0.4762, 0.381, 0.5238, 0.3333, 0.5238, 0.3333, 0.5238, 0.381, 0.5238, 0.381, 0.5714, 0.3333, 0.5714, 0.3333, 0.5714, 0.381, 0.5714, 0.381, 0.619, 0.3333, 0.619, 0.3333, 0.619, 0.381, 0.619, 0.381, 0.6667, 0.3333, 0.6667, 0.3333, 0.6667, 0.381, 0.6667, 0.381, 0.7143, 0.3333, 0.7143, 0.3333, 0.7143, 0.381, 0.7143, 0.381, 0.7619, 0.3333, 0.7619, 0.3333, 0.7619, 0.381, 0.7619, 0.381, 0.8095, 0.3333, 0.8095, 0.3333, 0.8095, 0.381, 0.8095, 0.381, 0.8571, 0.3333, 0.8571, 0.3333, 0.8571, 0.381, 0.8571, 0.381, 0.9048, 0.3333, 0.9048, 0.3333, 0.9048, 0.381, 0.9048, 0.381, 0.9524, 0.3333, 0.9524, 0.381, 0.0, 0.4286, 0.0, 0.4286, 0.04762, 0.381, 0.04762, 0.381, 0.04762, 0.4286, 0.04762, 0.4286, 0.09524, 0.381, 0.09524, 0.381, 0.09524, 0.4286, 0.09524, 0.4286, 0.1429, 0.381, 0.1429, 0.381, 0.1429, 0.4286, 0.1429, 0.4286, 0.1905, 0.381, 0.1905, 0.381, 0.1905, 0.4286, 0.1905, 0.4286, 0.2381, 0.381, 0.2381, 0.381, 0.2381, 0.4286, 0.2381, 0.4286, 0.2857, 0.381, 0.2857, 0.381, 0.2857, 0.4286, 0.2857, 0.4286, 0.3333, 0.381, 0.3333, 0.381, 0.3333, 0.4286, 0.3333, 0.4286, 0.381, 0.381, 0.381, 0.381, 0.381, 0.4286, 0.381, 0.4286, 0.4286, 0.381, 0.4286, 0.381, 0.4286, 0.4286, 0.4286, 0.4286, 0.4762, 0.381, 0.4762, 0.381, 0.4762, 0.4286, 0.4762, 0.4286, 0.5238, 0.381, 0.5238, 0.381, 0.5238, 0.4286, 0.5238, 0.4286, 0.5714, 0.381, 0.5714, 0.381, 0.5714, 0.4286, 0.5714, 0.4286, 0.619, 0.381, 0.619, 0.381, 0.619, 0.4286, 0.619, 0.4286, 0.6667, 0.381, 0.6667, 0.381, 0.6667, 0.4286, 0.6667, 0.4286, 0.7143, 0.381, 0.7143, 0.381, 0.7143, 0.4286, 0.7143, 0.4286, 0.7619, 0.381, 0.7619, 0.381, 0.7619, 0.4286, 0.7619, 0.4286, 0.8095, 0.381, 0.8095, 0.381, 0.8095, 0.4286, 0.8095, 0.4286, 0.8571, 0.381, 0.8571, 0.381, 0.8571, 0.4286, 0.8571, 0.4286, 0.9048, 0.381, 0.9048, 0.381, 0.9048, 0.4286, 0.9048, 0.4286, 0.9524, 0.381, 0.9524, 0.4286, 0.0, 0.4762, 0.0, 0.4762, 0.04762, 0.4286, 0.04762, 0.4286, 0.04762, 0.4762, 0.04762, 0.4762, 0.09524, 0.4286, 0.09524, 0.4286, 0.09524, 0.4762, 0.09524, 0.4762, 0.1429, 0.4286, 0.1429, 0.4286, 0.1429, 0.4762, 0.1429, 0.4762, 0.1905, 0.4286, 0.1905, 0.4286, 0.1905, 0.4762, 0.1905, 0.4762, 0.2381, 0.4286, 0.2381, 0.4286, 0.2381, 0.4762, 0.2381, 0.4762, 0.2857, 0.4286, 0.2857, 0.4286, 0.2857, 0.4762, 0.2857, 0.4762, 0.3333, 0.4286, 0.3333, 0.4286, 0.3333, 0.4762, 0.3333, 0.4762, 0.381, 0.4286, 0.381, 0.4286, 0.381, 0.4762, 0.381, 0.4762, 0.4286, 0.4286, 0.4286, 0.4286, 0.4286, 0.4762, 0.4286, 0.4762, 0.4762, 0.4286, 0.4762, 0.4286, 0.4762, 0.4762, 0.4762, 0.4762, 0.5238, 0.4286, 0.5238, 0.4286, 0.5238, 0.4762, 0.5238, 0.4762, 0.5714, 0.4286, 0.5714, 0.4286, 0.5714, 0.4762, 0.5714, 0.4762, 0.619, 0.4286, 0.619, 0.4286, 0.619, 0.4762, 0.619, 0.4762, 0.6667, 0.4286, 0.6667, 0.4286, 0.6667, 0.4762, 0.6667, 0.4762, 0.7143, 0.4286, 0.7143, 0.4286, 0.7143, 0.4762, 0.7143, 0.4762, 0.7619, 0.4286, 0.7619, 0.4286, 0.7619, 0.4762, 0.7619, 0.4762, 0.8095, 0.4286, 0.8095, 0.4286, 0.8095, 0.4762, 0.8095, 0.4762, 0.8571, 0.4286, 0.8571, 0.4286, 0.8571, 0.4762, 0.8571, 0.4762, 0.9048, 0.4286, 0.9048, 0.4286, 0.9048, 0.4762, 0.9048, 0.4762, 0.9524, 0.4286, 0.9524, 0.4762, 0.0, 0.5238, 0.0, 0.5238, 0.04762, 0.4762, 0.04762, 0.4762, 0.04762, 0.5238, 0.04762, 0.5238, 0.09524, 0.4762, 0.09524, 0.4762, 0.09524, 0.5238, 0.09524, 0.5238, 0.1429, 0.4762, 0.1429, 0.4762, 0.1429, 0.5238, 0.1429, 0.5238, 0.1905, 0.4762, 0.1905, 0.4762, 0.1905, 0.5238, 0.1905, 0.5238, 0.2381, 0.4762, 0.2381, 0.4762, 0.2381, 0.5238, 0.2381, 0.5238, 0.2857, 0.4762, 0.2857, 0.4762, 0.2857, 0.5238, 0.2857, 0.5238, 0.3333, 0.4762, 0.3333, 0.4762, 0.3333, 0.5238, 0.3333, 0.5238, 0.381, 0.4762, 0.381, 0.4762, 0.381, 0.5238, 0.381, 0.5238, 0.4286, 0.4762, 0.4286, 0.4762, 0.4286, 0.5238, 0.4286, 0.5238, 0.4762, 0.4762, 0.4762, 0.4762, 0.4762, 0.5238, 0.4762, 0.5238, 0.5238, 0.4762, 0.5238, 0.4762, 0.5238, 0.5238, 0.5238, 0.5238, 0.5714, 0.4762, 0.5714, 0.4762, 0.5714, 0.5238, 0.5714, 0.5238, 0.619, 0.4762, 0.619, 0.4762, 0.619, 0.5238, 0.619, 0.5238, 0.6667, 0.4762, 0.6667, 0.4762, 0.6667, 0.5238, 0.6667, 0.5238, 0.7143, 0.4762, 0.7143, 0.4762, 0.7143, 0.5238, 0.7143, 0.5238, 0.7619, 0.4762, 0.7619, 0.4762, 0.7619, 0.5238, 0.7619, 0.5238, 0.8095, 0.4762, 0.8095, 0.4762, 0.8095, 0.5238, 0.8095, 0.5238, 0.8571, 0.4762, 0.8571, 0.4762, 0.8571, 0.5238, 0.8571, 0.5238, 0.9048, 0.4762, 0.9048, 0.4762, 0.9048, 0.5238, 0.9048, 0.5238, 0.9524, 0.4762, 0.9524, 0.5238, 0.0, 0.5714, 0.0, 0.5714, 0.04762, 0.5238, 0.04762, 0.5238, 0.04762, 0.5714, 0.04762, 0.5714, 0.09524, 0.5238, 0.09524, 0.5238, 0.09524, 0.5714, 0.09524, 0.5714, 0.1429, 0.5238, 0.1429, 0.5238, 0.1429, 0.5714, 0.1429, 0.5714, 0.1905, 0.5238, 0.1905, 0.5238, 0.1905, 0.5714, 0.1905, 0.5714, 0.2381, 0.5238, 0.2381, 0.5238, 0.2381, 0.5714, 0.2381, 0.5714, 0.2857, 0.5238, 0.2857, 0.5238, 0.2857, 0.5714, 0.2857, 0.5714, 0.3333, 0.5238, 0.3333, 0.5238, 0.3333, 0.5714, 0.3333, 0.5714, 0.381, 0.5238, 0.381, 0.5238, 0.381, 0.5714, 0.381, 0.5714, 0.4286, 0.5238, 0.4286, 0.5238, 0.4286, 0.5714, 0.4286, 0.5714, 0.4762, 0.5238, 0.4762, 0.5238, 0.4762, 0.5714, 0.4762, 0.5714, 0.5238, 0.5238, 0.5238, 0.5238, 0.5238, 0.5714, 0.5238, 0.5714, 0.5714, 0.5238, 0.5714, 0.5238, 0.5714, 0.5714, 0.5714, 0.5714, 0.619, 0.5238, 0.619, 0.5238, 0.619, 0.5714, 0.619, 0.5714, 0.6667, 0.5238, 0.6667, 0.5238, 0.6667, 0.5714, 0.6667, 0.5714, 0.7143, 0.5238, 0.7143, 0.5238, 0.7143, 0.5714, 0.7143, 0.5714, 0.7619, 0.5238, 0.7619, 0.5238, 0.7619, 0.5714, 0.7619, 0.5714, 0.8095, 0.5238, 0.8095, 0.5238, 0.8095, 0.5714, 0.8095, 0.5714, 0.8571, 0.5238, 0.8571, 0.5238, 0.8571, 0.5714, 0.8571, 0.5714, 0.9048, 0.5238, 0.9048, 0.5238, 0.9048, 0.5714, 0.9048, 0.5714, 0.9524, 0.5238, 0.9524, 0.5714, 0.0, 0.619, 0.0, 0.619, 0.04762, 0.5714, 0.04762, 0.5714, 0.04762, 0.619, 0.04762, 0.619, 0.09524, 0.5714, 0.09524, 0.5714, 0.09524, 0.619, 0.09524, 0.619, 0.1429, 0.5714, 0.1429, 0.5714, 0.1429, 0.619, 0.1429, 0.619, 0.1905, 0.5714, 0.1905, 0.5714, 0.1905, 0.619, 0.1905, 0.619, 0.2381, 0.5714, 0.2381, 0.5714, 0.2381, 0.619, 0.2381, 0.619, 0.2857, 0.5714, 0.2857, 0.5714, 0.2857, 0.619, 0.2857, 0.619, 0.3333, 0.5714, 0.3333, 0.5714, 0.3333, 0.619, 0.3333, 0.619, 0.381, 0.5714, 0.381, 0.5714, 0.381, 0.619, 0.381, 0.619, 0.4286, 0.5714, 0.4286, 0.5714, 0.4286, 0.619, 0.4286, 0.619, 0.4762, 0.5714, 0.4762, 0.5714, 0.4762, 0.619, 0.4762, 0.619, 0.5238, 0.5714, 0.5238, 0.5714, 0.5238, 0.619, 0.5238, 0.619, 0.5714, 0.5714, 0.5714, 0.5714, 0.5714, 0.619, 0.5714, 0.619, 0.619, 0.5714, 0.619, 0.5714, 0.619, 0.619, 0.619, 0.619, 0.6667, 0.5714, 0.6667, 0.5714, 0.6667, 0.619, 0.6667, 0.619, 0.7143, 0.5714, 0.7143, 0.5714, 0.7143, 0.619, 0.7143, 0.619, 0.7619, 0.5714, 0.7619, 0.5714, 0.7619, 0.619, 0.7619, 0.619, 0.8095, 0.5714, 0.8095, 0.5714, 0.8095, 0.619, 0.8095, 0.619, 0.8571, 0.5714, 0.8571, 0.5714, 0.8571, 0.619, 0.8571, 0.619, 0.9048, 0.5714, 0.9048, 0.5714, 0.9048, 0.619, 0.9048, 0.619, 0.9524, 0.5714, 0.9524, 0.619, 0.0, 0.6667, 0.0, 0.6667, 0.04762, 0.619, 0.04762, 0.619, 0.04762, 0.6667, 0.04762, 0.6667, 0.09524, 0.619, 0.09524, 0.619, 0.09524, 0.6667, 0.09524, 0.6667, 0.1429, 0.619, 0.1429, 0.619, 0.1429, 0.6667, 0.1429, 0.6667, 0.1905, 0.619, 0.1905, 0.619, 0.1905, 0.6667, 0.1905, 0.6667, 0.2381, 0.619, 0.2381, 0.619, 0.2381, 0.6667, 0.2381, 0.6667, 0.2857, 0.619, 0.2857, 0.619, 0.2857, 0.6667, 0.2857, 0.6667, 0.3333, 0.619, 0.3333, 0.619, 0.3333, 0.6667, 0.3333, 0.6667, 0.381, 0.619, 0.381, 0.619, 0.381, 0.6667, 0.381, 0.6667, 0.4286, 0.619, 0.4286, 0.619, 0.4286, 0.6667, 0.4286, 0.6667, 0.4762, 0.619, 0.4762, 0.619, 0.4762, 0.6667, 0.4762, 0.6667, 0.5238, 0.619, 0.5238, 0.619, 0.5238, 0.6667, 0.5238, 0.6667, 0.5714, 0.619, 0.5714, 0.619, 0.5714, 0.6667, 0.5714, 0.6667, 0.619, 0.619, 0.619, 0.619, 0.619, 0.6667, 0.619, 0.6667, 0.6667, 0.619, 0.6667, 0.619, 0.6667, 0.6667, 0.6667, 0.6667, 0.7143, 0.619, 0.7143, 0.619, 0.7143, 0.6667, 0.7143, 0.6667, 0.7619, 0.619, 0.7619, 0.619, 0.7619, 0.6667, 0.7619, 0.6667, 0.8095, 0.619, 0.8095, 0.619, 0.8095, 0.6667, 0.8095, 0.6667, 0.8571, 0.619, 0.8571, 0.619, 0.8571, 0.6667, 0.8571, 0.6667, 0.9048, 0.619, 0.9048, 0.619, 0.9048, 0.6667, 0.9048, 0.6667, 0.9524, 0.619, 0.9524, 0.6667, 0.0, 0.7143, 0.0, 0.7143, 0.04762, 0.6667, 0.04762, 0.6667, 0.04762, 0.7143, 0.04762, 0.7143, 0.09524, 0.6667, 0.09524, 0.6667, 0.09524, 0.7143, 0.09524, 0.7143, 0.1429, 0.6667, 0.1429, 0.6667, 0.1429, 0.7143, 0.1429, 0.7143, 0.1905, 0.6667, 0.1905, 0.6667, 0.1905, 0.7143, 0.1905, 0.7143, 0.2381, 0.6667, 0.2381, 0.6667, 0.2381, 0.7143, 0.2381, 0.7143, 0.2857, 0.6667, 0.2857, 0.6667, 0.2857, 0.7143, 0.2857, 0.7143, 0.3333, 0.6667, 0.3333, 0.6667, 0.3333, 0.7143, 0.3333, 0.7143, 0.381, 0.6667, 0.381, 0.6667, 0.381, 0.7143, 0.381, 0.7143, 0.4286, 0.6667, 0.4286, 0.6667, 0.4286, 0.7143, 0.4286, 0.7143, 0.4762, 0.6667, 0.4762, 0.6667, 0.4762, 0.7143, 0.4762, 0.7143, 0.5238, 0.6667, 0.5238, 0.6667, 0.5238, 0.7143, 0.5238, 0.7143, 0.5714, 0.6667, 0.5714, 0.6667, 0.5714, 0.7143, 0.5714, 0.7143, 0.619, 0.6667, 0.619, 0.6667, 0.619, 0.7143, 0.619, 0.7143, 0.6667, 0.6667, 0.6667, 0.6667, 0.6667, 0.7143, 0.6667, 0.7143, 0.7143, 0.6667, 0.7143, 0.6667, 0.7143, 0.7143, 0.7143, 0.7143, 0.7619, 0.6667, 0.7619, 0.6667, 0.7619, 0.7143, 0.7619, 0.7143, 0.8095, 0.6667, 0.8095, 0.6667, 0.8095, 0.7143, 0.8095, 0.7143, 0.8571, 0.6667, 0.8571, 0.6667, 0.8571, 0.7143, 0.8571, 0.7143, 0.9048, 0.6667, 0.9048, 0.6667, 0.9048, 0.7143, 0.9048, 0.7143, 0.9524, 0.6667, 0.9524, 0.7143, 0.0, 0.7619, 0.0, 0.7619, 0.04762, 0.7143, 0.04762, 0.7143, 0.04762, 0.7619, 0.04762, 0.7619, 0.09524, 0.7143, 0.09524, 0.7143, 0.09524, 0.7619, 0.09524, 0.7619, 0.1429, 0.7143, 0.1429, 0.7143, 0.1429, 0.7619, 0.1429, 0.7619, 0.1905, 0.7143, 0.1905, 0.7143, 0.1905, 0.7619, 0.1905, 0.7619, 0.2381, 0.7143, 0.2381, 0.7143, 0.2381, 0.7619, 0.2381, 0.7619, 0.2857, 0.7143, 0.2857, 0.7143, 0.2857, 0.7619, 0.2857, 0.7619, 0.3333, 0.7143, 0.3333, 0.7143, 0.3333, 0.7619, 0.3333, 0.7619, 0.381, 0.7143, 0.381, 0.7143, 0.381, 0.7619, 0.381, 0.7619, 0.4286, 0.7143, 0.4286, 0.7143, 0.4286, 0.7619, 0.4286, 0.7619, 0.4762, 0.7143, 0.4762, 0.7143, 0.4762, 0.7619, 0.4762, 0.7619, 0.5238, 0.7143, 0.5238, 0.7143, 0.5238, 0.7619, 0.5238, 0.7619, 0.5714, 0.7143, 0.5714, 0.7143, 0.5714, 0.7619, 0.5714, 0.7619, 0.619, 0.7143, 0.619, 0.7143, 0.619, 0.7619, 0.619, 0.7619, 0.6667, 0.7143, 0.6667, 0.7143, 0.6667, 0.7619, 0.6667, 0.7619, 0.7143, 0.7143, 0.7143, 0.7143, 0.7143, 0.7619, 0.7143, 0.7619, 0.7619, 0.7143, 0.7619, 0.7143, 0.7619, 0.7619, 0.7619, 0.7619, 0.8095, 0.7143, 0.8095, 0.7143, 0.8095, 0.7619, 0.8095, 0.7619, 0.8571, 0.7143, 0.8571, 0.7143, 0.8571, 0.7619, 0.8571, 0.7619, 0.9048, 0.7143, 0.9048, 0.7143, 0.9048, 0.7619, 0.9048, 0.7619, 0.9524, 0.7143, 0.9524, 0.7619, 0.0, 0.8095, 0.0, 0.8095, 0.04762, 0.7619, 0.04762, 0.7619, 0.04762, 0.8095, 0.04762, 0.8095, 0.09524, 0.7619, 0.09524, 0.7619, 0.09524, 0.8095, 0.09524, 0.8095, 0.1429, 0.7619, 0.1429, 0.7619, 0.1429, 0.8095, 0.1429, 0.8095, 0.1905, 0.7619, 0.1905, 0.7619, 0.1905, 0.8095, 0.1905, 0.8095, 0.2381, 0.7619, 0.2381, 0.7619, 0.2381, 0.8095, 0.2381, 0.8095, 0.2857, 0.7619, 0.2857, 0.7619, 0.2857, 0.8095, 0.2857, 0.8095, 0.3333, 0.7619, 0.3333, 0.7619, 0.3333, 0.8095, 0.3333, 0.8095, 0.381, 0.7619, 0.381, 0.7619, 0.381, 0.8095, 0.381, 0.8095, 0.4286, 0.7619, 0.4286, 0.7619, 0.4286, 0.8095, 0.4286, 0.8095, 0.4762, 0.7619, 0.4762, 0.7619, 0.4762, 0.8095, 0.4762, 0.8095, 0.5238, 0.7619, 0.5238, 0.7619, 0.5238, 0.8095, 0.5238, 0.8095, 0.5714, 0.7619, 0.5714, 0.7619, 0.5714, 0.8095, 0.5714, 0.8095, 0.619, 0.7619, 0.619, 0.7619, 0.619, 0.8095, 0.619, 0.8095, 0.6667, 0.7619, 0.6667, 0.7619, 0.6667, 0.8095, 0.6667, 0.8095, 0.7143, 0.7619, 0.7143, 0.7619, 0.7143, 0.8095, 0.7143, 0.8095, 0.7619, 0.7619, 0.7619, 0.7619, 0.7619, 0.8095, 0.7619, 0.8095, 0.8095, 0.7619, 0.8095, 0.7619, 0.8095, 0.8095, 0.8095, 0.8095, 0.8571, 0.7619, 0.8571, 0.7619, 0.8571, 0.8095, 0.8571, 0.8095, 0.9048, 0.7619, 0.9048, 0.7619, 0.9048, 0.8095, 0.9048, 0.8095, 0.9524, 0.7619, 0.9524, 0.8095, 0.0, 0.8571, 0.0, 0.8571, 0.04762, 0.8095, 0.04762, 0.8095, 0.04762, 0.8571, 0.04762, 0.8571, 0.09524, 0.8095, 0.09524, 0.8095, 0.09524, 0.8571, 0.09524, 0.8571, 0.1429, 0.8095, 0.1429, 0.8095, 0.1429, 0.8571, 0.1429, 0.8571, 0.1905, 0.8095, 0.1905, 0.8095, 0.1905, 0.8571, 0.1905, 0.8571, 0.2381, 0.8095, 0.2381, 0.8095, 0.2381, 0.8571, 0.2381, 0.8571, 0.2857, 0.8095, 0.2857, 0.8095, 0.2857, 0.8571, 0.2857, 0.8571, 0.3333, 0.8095, 0.3333, 0.8095, 0.3333, 0.8571, 0.3333, 0.8571, 0.381, 0.8095, 0.381, 0.8095, 0.381, 0.8571, 0.381, 0.8571, 0.4286, 0.8095, 0.4286, 0.8095, 0.4286, 0.8571, 0.4286, 0.8571, 0.4762, 0.8095, 0.4762, 0.8095, 0.4762, 0.8571, 0.4762, 0.8571, 0.5238, 0.8095, 0.5238, 0.8095, 0.5238, 0.8571, 0.5238, 0.8571, 0.5714, 0.8095, 0.5714, 0.8095, 0.5714, 0.8571, 0.5714, 0.8571, 0.619, 0.8095, 0.619, 0.8095, 0.619, 0.8571, 0.619, 0.8571, 0.6667, 0.8095, 0.6667, 0.8095, 0.6667, 0.8571, 0.6667, 0.8571, 0.7143, 0.8095, 0.7143, 0.8095, 0.7143, 0.8571, 0.7143, 0.8571, 0.7619, 0.8095, 0.7619, 0.8095, 0.7619, 0.8571, 0.7619, 0.8571, 0.8095, 0.8095, 0.8095, 0.8095, 0.8095, 0.8571, 0.8095, 0.8571, 0.8571, 0.8095, 0.8571, 0.8095, 0.8571, 0.8571, 0.8571, 0.8571, 0.9048, 0.8095, 0.9048, 0.8095, 0.9048, 0.8571, 0.9048, 0.8571, 0.9524, 0.8095, 0.9524, 0.8571, 0.0, 0.9048, 0.0, 0.9048, 0.04762, 0.8571, 0.04762, 0.8571, 0.04762, 0.9048, 0.04762, 0.9048, 0.09524, 0.8571, 0.09524, 0.8571, 0.09524, 0.9048, 0.09524, 0.9048, 0.1429, 0.8571, 0.1429, 0.8571, 0.1429, 0.9048, 0.1429, 0.9048, 0.1905, 0.8571, 0.1905, 0.8571, 0.1905, 0.9048, 0.1905, 0.9048, 0.2381, 0.8571, 0.2381, 0.8571, 0.2381, 0.9048, 0.2381, 0.9048, 0.2857, 0.8571, 0.2857, 0.8571, 0.2857, 0.9048, 0.2857, 0.9048, 0.3333, 0.8571, 0.3333, 0.8571, 0.3333, 0.9048, 0.3333, 0.9048, 0.381, 0.8571, 0.381, 0.8571, 0.381, 0.9048, 0.381, 0.9048, 0.4286, 0.8571, 0.4286, 0.8571, 0.4286, 0.9048, 0.4286, 0.9048, 0.4762, 0.8571, 0.4762, 0.8571, 0.4762, 0.9048, 0.4762, 0.9048, 0.5238, 0.8571, 0.5238, 0.8571, 0.5238, 0.9048, 0.5238, 0.9048, 0.5714, 0.8571, 0.5714, 0.8571, 0.5714, 0.9048, 0.5714, 0.9048, 0.619, 0.8571, 0.619, 0.8571, 0.619, 0.9048, 0.619, 0.9048, 0.6667, 0.8571, 0.6667, 0.8571, 0.6667, 0.9048, 0.6667, 0.9048, 0.7143, 0.8571, 0.7143, 0.8571, 0.7143, 0.9048, 0.7143, 0.9048, 0.7619, 0.8571, 0.7619, 0.8571, 0.7619, 0.9048, 0.7619, 0.9048, 0.8095, 0.8571, 0.8095, 0.8571, 0.8095, 0.9048, 0.8095, 0.9048, 0.8571, 0.8571, 0.8571, 0.8571, 0.8571, 0.9048, 0.8571, 0.9048, 0.9048, 0.8571, 0.9048, 0.8571, 0.9048, 0.9048, 0.9048, 0.9048, 0.9524, 0.8571, 0.9524, 0.9048, 0.0, 0.9524, 0.0, 0.9524, 0.04762, 0.9048, 0.04762, 0.9048, 0.04762, 0.9524, 0.04762, 0.9524, 0.09524, 0.9048, 0.09524, 0.9048, 0.09524, 0.9524, 0.09524, 0.9524, 0.1429, 0.9048, 0.1429, 0.9048, 0.1429, 0.9524, 0.1429, 0.9524, 0.1905, 0.9048, 0.1905, 0.9048, 0.1905, 0.9524, 0.1905, 0.9524, 0.2381, 0.9048, 0.2381, 0.9048, 0.2381, 0.9524, 0.2381, 0.9524, 0.2857, 0.9048, 0.2857, 0.9048, 0.2857, 0.9524, 0.2857, 0.9524, 0.3333, 0.9048, 0.3333, 0.9048, 0.3333, 0.9524, 0.3333, 0.9524, 0.381, 0.9048, 0.381, 0.9048, 0.381, 0.9524, 0.381, 0.9524, 0.4286, 0.9048, 0.4286, 0.9048, 0.4286, 0.9524, 0.4286, 0.9524, 0.4762, 0.9048, 0.4762, 0.9048, 0.4762, 0.9524, 0.4762, 0.9524, 0.5238, 0.9048, 0.5238, 0.9048, 0.5238, 0.9524, 0.5238, 0.9524, 0.5714, 0.9048, 0.5714, 0.9048, 0.5714, 0.9524, 0.5714, 0.9524, 0.619, 0.9048, 0.619, 0.9048, 0.619, 0.9524, 0.619, 0.9524, 0.6667, 0.9048, 0.6667, 0.9048, 0.6667, 0.9524, 0.6667, 0.9524, 0.7143, 0.9048, 0.7143, 0.9048, 0.7143, 0.9524, 0.7143, 0.9524, 0.7619, 0.9048, 0.7619, 0.9048, 0.7619, 0.9524, 0.7619, 0.9524, 0.8095, 0.9048, 0.8095, 0.9048, 0.8095, 0.9524, 0.8095, 0.9524, 0.8571, 0.9048, 0.8571, 0.9048, 0.8571, 0.9524, 0.8571, 0.9524, 0.9048, 0.9048, 0.9048, 0.9048, 0.9048, 0.9524, 0.9048, 0.9524, 0.9524, 0.9048, 0.9524, 0.9524, 0.0, 1.0, 0.0, 1.0, 0.04762, 0.9524, 0.04762, 0.9524, 0.04762, 1.0, 0.04762, 1.0, 0.09524, 0.9524, 0.09524, 0.9524, 0.09524, 1.0, 0.09524, 1.0, 0.1429, 0.9524, 0.1429, 0.9524, 0.1429, 1.0, 0.1429, 1.0, 0.1905, 0.9524, 0.1905, 0.9524, 0.1905, 1.0, 0.1905, 1.0, 0.2381, 0.9524, 0.2381, 0.9524, 0.2381, 1.0, 0.2381, 1.0, 0.2857, 0.9524, 0.2857, 0.9524, 0.2857, 1.0, 0.2857, 1.0, 0.3333, 0.9524, 0.3333, 0.9524, 0.3333, 1.0, 0.3333, 1.0, 0.381, 0.9524, 0.381, 0.9524, 0.381, 1.0, 0.381, 1.0, 0.4286, 0.9524, 0.4286, 0.9524, 0.4286, 1.0, 0.4286, 1.0, 0.4762, 0.9524, 0.4762, 0.9524, 0.4762, 1.0, 0.4762, 1.0, 0.5238, 0.9524, 0.5238, 0.9524, 0.5238, 1.0, 0.5238, 1.0, 0.5714, 0.9524, 0.5714, 0.9524, 0.5714, 1.0, 0.5714, 1.0, 0.619, 0.9524, 0.619, 0.9524, 0.619, 1.0, 0.619, 1.0, 0.6667, 0.9524, 0.6667, 0.9524, 0.6667, 1.0, 0.6667, 1.0, 0.7143, 0.9524, 0.7143, 0.9524, 0.7143, 1.0, 0.7143, 1.0, 0.7619, 0.9524, 0.7619, 0.9524, 0.7619, 1.0, 0.7619, 1.0, 0.8095, 0.9524, 0.8095, 0.9524, 0.8095, 1.0, 0.8095, 1.0, 0.8571, 0.9524, 0.8571, 0.9524, 0.8571, 1.0, 0.8571, 1.0, 0.9048, 0.9524, 0.9048, 0.9524, 0.9048, 1.0, 0.9048, 1.0, 0.9524, 0.9524, 0.9524])
me_plane_001.materials.append(mat_cheesematerial)
me_plane_001.update()
me_cube_007 = bpy.data.meshes.new('Cube.007')
me_cube_007.from_pydata([(36.78, 24.23, -1.1), (50.88, 38.34, -17.88), (36.78, -46.23, -1.1), (50.88, -60.33, -17.88), (-33.68, 24.23, -1.1), (-47.78, 38.34, -17.88), (-33.68, -46.23, -1.1), (-47.78, -60.33, -17.88), (27.4, 162.6, 14.86), (15.36, 150.5, -1.915), (27.4, 63.11, 14.86), (15.36, 75.15, -1.915), (-72.04, 162.6, 14.86), (-60.0, 150.5, -1.915), (-72.04, 63.11, 14.86), (-60.0, 75.15, -1.915), (50.88, 38.34, -17.88), (50.88, -60.33, -17.88), (-47.78, -60.33, -17.88), (-47.78, 38.34, -17.88), (49.0, -58.44, -10.51), (-45.9, -58.44, -10.51), (-45.9, 36.45, -10.51), (49.0, 36.45, -10.51), (49.0, -58.44, -10.51), (-45.9, -58.44, -10.51), (-45.9, 36.45, -10.51), (49.0, 36.45, -10.51)], [], [(16, 1, 3, 17), (17, 3, 7, 18), (18, 7, 5, 19), (19, 5, 1, 16), (2, 6, 4, 0), (7, 3, 1, 5), (8, 9, 11, 10), (10, 11, 15, 14), (14, 15, 13, 12), (12, 13, 9, 8), (10, 14, 12, 8), (15, 11, 9, 13), (22, 19, 16, 23), (21, 18, 19, 22), (20, 17, 18, 21), (23, 16, 17, 20), (27, 23, 20, 24), (24, 20, 21, 25), (25, 21, 22, 26), (26, 22, 23, 27), (4, 26, 27, 0), (6, 25, 26, 4), (2, 24, 25, 6), (0, 27, 24, 2)])
me_cube_007.polygons.foreach_set('use_smooth', [True] * 24)
_uv = me_cube_007.uv_layers.new(name='UVMap')
_uv.uv.foreach_set('vector', [0.625, 0.0, 0.625, 0.0, 0.625, 0.25, 0.625, 0.25, 0.625, 0.25, 0.625, 0.25, 0.625, 0.5, 0.625, 0.5, 0.625, 0.5, 0.625, 0.5, 0.625, 0.75, 0.625, 0.75, 0.625, 0.75, 0.625, 0.75, 0.625, 1.0, 0.625, 1.0, 0.125, 0.5, 0.375, 0.5, 0.375, 0.75, 0.125, 0.75, 0.625, 0.5, 0.875, 0.5, 0.875, 0.75, 0.625, 0.75, 0.375, 0.0, 0.625, 0.0, 0.625, 0.25, 0.375, 0.25, 0.375, 0.25, 0.625, 0.25, 0.625, 0.5, 0.375, 0.5, 0.375, 0.5, 0.625, 0.5, 0.625, 0.75, 0.375, 0.75, 0.375, 0.75, 0.625, 0.75, 0.625, 1.0, 0.375, 1.0, 0.125, 0.5, 0.375, 0.5, 0.375, 0.75, 0.125, 0.75, 0.625, 0.5, 0.875, 0.5, 0.875, 0.75, 0.625, 0.75, 0.5213, 0.75, 0.625, 0.75, 0.625, 1.0, 0.5213, 1.0, 0.5213, 0.5, 0.625, 0.5, 0.625, 0.75, 0.5213, 0.75, 0.5213, 0.25, 0.625, 0.25, 0.625, 0.5, 0.5213, 0.5, 0.5213, 0.0, 0.625, 0.0, 0.625, 0.25, 0.5213, 0.25, 0.5213, 0.0, 0.5213, 0.0, 0.5213, 0.25, 0.5213, 0.25, 0.5213, 0.25, 0.5213, 0.25, 0.5213, 0.5, 0.5213, 0.5, 0.5213, 0.5, 0.5213, 0.5, 0.5213, 0.75, 0.5213, 0.75, 0.5213, 0.75, 0.5213, 0.75, 0.5213, 1.0, 0.5213, 1.0, 0.375, 0.75, 0.5213, 0.75, 0.5213, 1.0, 0.375, 1.0, 0.375, 0.5, 0.5213, 0.5, 0.5213, 0.75, 0.375, 0.75, 0.375, 0.25, 0.5213, 0.25, 0.5213, 0.5, 0.375, 0.5, 0.375, 0.0, 0.5213, 0.0, 0.5213, 0.25, 0.375, 0.25])
me_cube_007.materials.append(mat_bunmaterial)
me_cube_007.update()

# ---- objects
ob_point = bpy.data.objects.new('Point', light_point)
ob_cube = bpy.data.objects.new('Cube', me_cube_003)
ob_cube_002 = bpy.data.objects.new('Cube.002', me_cube_006)
ob_plane = bpy.data.objects.new('Plane', me_plane_001)
ob_cube_001 = bpy.data.objects.new('Cube.001', me_cube_007)
ob_point_001 = bpy.data.objects.new('Point.001', light_point_001)

# ---- transforms, parenting, visibility, modifiers, constraints
ob_point.location = (54.37, 55.15, 47.13)
ob_cube.location = (3.697, -4.893, -3.487)
ob_cube.scale = (-0.563, -0.563, -0.6007)
_m = ob_cube.modifiers.new('Subdivision', 'SUBSURF')
_m.levels = 4
_m = ob_cube.modifiers.new('Auto Smooth', 'NODES')
_m.node_group = ng_auto_smooth
_gi = [s.identifier for s in ng_auto_smooth.interface.items_tree if s.item_type == 'SOCKET' and s.in_out == 'INPUT']
_m[_gi[1]] = 0.5236  # Angle
ob_cube_002.location = (4.111, -4.947, 2.887)
ob_cube_002.scale = (-0.6254, -0.5494, -0.5744)
_m = ob_cube_002.modifiers.new('Subdivision', 'SUBSURF')
_m.levels = 4
_m = ob_cube_002.modifiers.new('Auto Smooth', 'NODES')
_m.node_group = ng_auto_smooth
_gi = [s.identifier for s in ng_auto_smooth.interface.items_tree if s.item_type == 'SOCKET' and s.in_out == 'INPUT']
_m[_gi[1]] = 0.5236  # Angle
ob_plane.location = (4.747, 1.73, 13.45)
ob_plane.scale = (26.29, 26.29, 26.29)
_m = ob_plane.modifiers.new('Solidify', 'SOLIDIFY')
_m.thickness = 0.022
_m = ob_plane.modifiers.new('Auto Smooth', 'NODES')
_m.node_group = ng_auto_smooth
_gi = [s.identifier for s in ng_auto_smooth.interface.items_tree if s.item_type == 'SOCKET' and s.in_out == 'INPUT']
_m[_gi[1]] = 0.5236  # Angle
ob_cube_001.location = (7.335, -3.493, 24.01)
ob_cube_001.rotation_euler = (-3.158, -0.003982, -2.449)
ob_cube_001.scale = (-0.5654, -0.5654, -0.6033)
_m = ob_cube_001.modifiers.new('Subdivision', 'SUBSURF')
_m.levels = 4
_m = ob_cube_001.modifiers.new('Auto Smooth', 'NODES')
_m.node_group = ng_auto_smooth
_gi = [s.identifier for s in ng_auto_smooth.interface.items_tree if s.item_type == 'SOCKET' and s.in_out == 'INPUT']
_m[_gi[1]] = 0.5236  # Angle
ob_point_001.location = (28.37, -28.19, 54.15)

# ---- collection membership
scene.collection.objects.link(ob_point)
scene.collection.objects.link(ob_cube)
scene.collection.objects.link(ob_cube_002)
scene.collection.objects.link(ob_plane)
scene.collection.objects.link(ob_cube_001)
scene.collection.objects.link(ob_point_001)

# ---- scene / render settings (as saved in the file)
scene.frame_start = 1; scene.frame_end = 250; scene.frame_set(1)
scene.render.engine = 'BLENDER_EEVEE_NEXT'
scene.cycles.sampling_pattern = 'TABULATED_SOBOL'
scene.view_settings.view_transform = 'Filmic'
bpy.context.view_layer.update()

# ---- added for rendering (the .blend has no active camera): camera
cam_auto = bpy.data.cameras.new('AutoCamera')
cam_auto.lens = 50.0
cam_auto.sensor_width = 36.0
cam_auto.clip_end = 2942.21
ob_auto_camera = bpy.data.objects.new('AutoCamera', cam_auto)
scene.collection.objects.link(ob_auto_camera)
ob_auto_camera.location = (189.13, -227.309, 144.725)
ob_auto_camera.rotation_euler = (1.09748, -7.21219e-08, 0.694738)
scene.camera = ob_auto_camera
bpy.context.view_layer.update()
